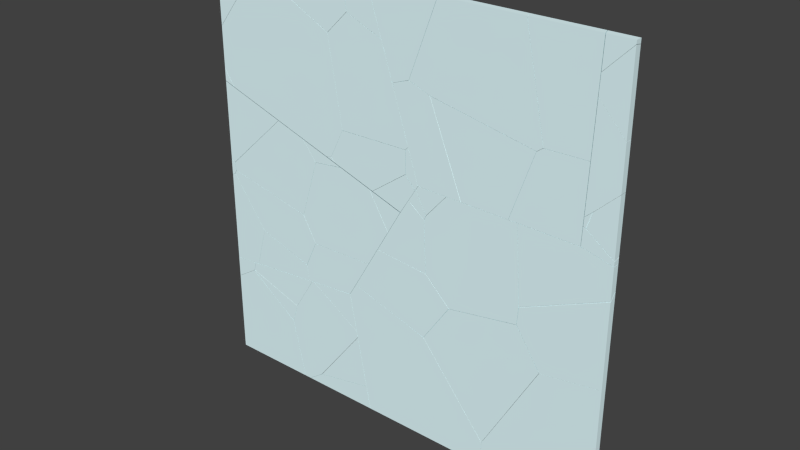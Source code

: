 # Source: glass_debris.blend  (saved by Blender 2.76.0; exported with 4.5.12 LTS)
import bpy
from mathutils import Matrix  # noqa: F401  (used for matrix-valued properties, if any)

bpy.ops.wm.read_factory_settings(use_empty=True)
scene = bpy.context.scene
scene.name = 'Scene'

# ---- collections
col_collection_2 = bpy.data.collections.new('Collection 2'); scene.collection.children.link(col_collection_2)

# ---- materials (node trees are filled in below, after node groups)
mat_glass = bpy.data.materials.new('Glass')
mat_glass.alpha_threshold = 0.0
mat_glass.use_transparent_shadow = False
mat_glass.diffuse_color = (0.7727, 0.9712, 1.0, 1.0)
mat_glass.roughness = 0.5

# ---- material node trees

# ---- world
world_world = bpy.data.worlds.new('World'); scene.world = world_world
world_world.color = (0.05088, 0.05088, 0.05088)
world_world.use_sun_shadow = False
world_world.sun_shadow_jitter_overblur = 0.0
world_world.cycles.sampling_method = 'MANUAL'
world_world.cycles.sample_map_resolution = 256

# ---- meshes
me_mesh_1074 = bpy.data.meshes.new('Mesh.1074')
me_mesh_1074.from_pydata([(-0.02327, 0.01, -0.06609), (0.04514, -0.01, -0.02053), (-0.1454, -0.01, -0.1397), (-0.1454, 0.01, -0.1424), (0.04636, 0.01, -0.0225), (0.0593, -0.01, -0.01166), (0.06677, 0.01, 0.01786), (0.06345, -0.01, -0.003455), (0.08355, 0.01, 0.07859), (0.06686, -0.01, 0.008895), (0.08681, 0.01, 0.09061), (0.08651, -0.01, 0.08134), (-0.1454, 0.01, 0.06915), (-0.1454, -0.01, 0.0599), (-0.02327, 0.01, -0.06609), (0.04636, 0.01, -0.0225), (0.06677, 0.01, 0.01786), (0.08355, 0.01, 0.07859), (0.08681, 0.01, 0.09061), (-0.1454, 0.01, 0.06915), (-0.1454, 0.01, -0.1424), (-0.1454, -0.01, 0.0599), (-0.1454, -0.01, -0.1397), (0.04514, -0.01, -0.02053), (0.0593, -0.01, -0.01166), (0.06345, -0.01, -0.003455), (0.06686, -0.01, 0.008895), (0.08651, -0.01, 0.08134)], [], [(14, 23, 22, 20), (15, 24, 23, 14), (16, 25, 24, 15), (25, 16, 17, 26), (26, 17, 18, 27), (18, 19, 21, 27), (3, 12, 10, 8, 6, 4, 0), (2, 13, 12, 3), (13, 2, 1, 5, 7, 9, 11)])
_k = set([(0, 3), (0, 4), (1, 2), (1, 5), (2, 3), (4, 6), (5, 7), (6, 8), (7, 9), (8, 10), (9, 11), (10, 12), (11, 13), (12, 13), (14, 15), (14, 20), (15, 16), (16, 17), (17, 18), (18, 19), (19, 21), (20, 22), (21, 27), (22, 23), (23, 24), (24, 25), (25, 26), (26, 27)])
me_mesh_1074.attributes.new('sharp_edge', 'BOOLEAN', 'EDGE').data.foreach_set('value', [ (min(e.vertices), max(e.vertices)) in _k for e in me_mesh_1074.edges])
me_mesh_1074.materials.append(mat_glass)
me_mesh_1074.use_remesh_preserve_volume = False
me_mesh_1074.use_remesh_preserve_attributes = False
me_mesh_1074.use_mirror_vertex_groups = False
me_mesh_1074.update()
me_mesh_1073 = bpy.data.meshes.new('Mesh.1073')
me_mesh_1073.from_pydata([(-0.4106, 0.01, -0.3027), (-0.383, -0.01, -0.2836), (0.0854, -0.01, 0.321), (0.08862, 0.01, 0.3417), (0.1894, 0.01, -0.1788), (0.1799, -0.01, -0.1674), (0.1026, -0.01, 0.2321), (0.1476, 0.01, 0.03756), (-0.383, -0.01, -0.2836), (0.0854, -0.01, 0.321), (0.08862, 0.01, 0.3417), (-0.4106, 0.01, -0.3027), (0.1894, 0.01, -0.1788), (0.1799, -0.01, -0.1674), (0.1026, -0.01, 0.2321), (0.1476, 0.01, 0.03756)], [], [(11, 12, 13, 8), (2, 14, 15, 10), (5, 6, 9, 1), (12, 15, 14, 13), (3, 7, 4, 0), (8, 2, 10, 11)])
_k = set([(0, 3), (0, 4), (1, 5), (1, 9), (2, 8), (2, 14), (3, 7), (4, 7), (5, 6), (6, 9), (8, 13), (10, 11), (10, 15), (11, 12), (12, 15), (13, 14)])
me_mesh_1073.attributes.new('sharp_edge', 'BOOLEAN', 'EDGE').data.foreach_set('value', [ (min(e.vertices), max(e.vertices)) in _k for e in me_mesh_1073.edges])
me_mesh_1073.materials.append(mat_glass)
me_mesh_1073.use_remesh_preserve_volume = False
me_mesh_1073.use_remesh_preserve_attributes = False
me_mesh_1073.use_mirror_vertex_groups = False
me_mesh_1073.update()
me_mesh_1072 = bpy.data.meshes.new('Mesh.1072')
me_mesh_1072.from_pydata([(0.4491, 0.0108, -0.2321), (0.4705, -0.009197, -0.3206), (0.5108, -0.009197, -0.5039), (0.5088, 0.0108, -0.5039), (0.3884, 0.0108, 0.04306), (0.3854, -0.009197, 0.06519), (-0.1363, 0.0108, 0.4186), (-0.1235, -0.009197, 0.4294), (-0.1446, 0.0108, 0.4136), (-0.1351, -0.009197, 0.4224), (-0.2565, 0.0108, 0.3434), (-0.2914, -0.009197, 0.3244), (-0.3284, 0.0108, 0.2982), (-0.3284, -0.009197, 0.3011), (-0.312, -0.009197, -0.5039), (-0.3284, -0.009197, -0.491), (-0.3284, 0.007151, -0.5039), (0.4705, -0.009197, -0.3206), (0.5108, -0.009197, -0.5039), (0.5088, 0.0108, -0.5039), (0.4491, 0.0108, -0.2321), (0.3854, -0.009197, 0.06519), (0.3884, 0.0108, 0.04306), (-0.1235, -0.009197, 0.4294), (-0.1363, 0.0108, 0.4186), (-0.1446, 0.0108, 0.4136), (-0.1351, -0.009197, 0.4224), (-0.2914, -0.009197, 0.3244), (-0.2565, 0.0108, 0.3434), (-0.3284, 0.0108, 0.2982), (-0.3284, -0.009197, 0.3011), (-0.312, -0.009197, -0.5039), (-0.3284, -0.009197, -0.491), (-0.3284, 0.007151, -0.5039)], [], [(20, 17, 18, 19), (22, 21, 17, 20), (29, 33, 15, 30), (3, 33, 29, 10, 25, 6, 4, 0), (23, 24, 8, 26), (26, 8, 28, 27), (27, 28, 12, 13), (31, 32, 16), (30, 15, 14, 2, 1, 5, 7, 9, 11), (24, 23, 21, 22), (2, 14, 33, 3)])
_k = set([(0, 3), (0, 4), (1, 2), (1, 5), (2, 3), (4, 6), (5, 7), (6, 25), (7, 9), (8, 24), (8, 28), (9, 11), (10, 25), (10, 29), (11, 30), (12, 13), (12, 28), (13, 27), (14, 15), (14, 33), (15, 33), (16, 31), (16, 32), (17, 18), (17, 21), (18, 19), (19, 20), (20, 22), (21, 23), (22, 24), (23, 26), (26, 27), (29, 30), (31, 32)])
me_mesh_1072.attributes.new('sharp_edge', 'BOOLEAN', 'EDGE').data.foreach_set('value', [ (min(e.vertices), max(e.vertices)) in _k for e in me_mesh_1072.edges])
me_mesh_1072.materials.append(mat_glass)
me_mesh_1072.use_remesh_preserve_volume = False
me_mesh_1072.use_remesh_preserve_attributes = False
me_mesh_1072.use_mirror_vertex_groups = False
me_mesh_1072.update()
me_mesh_1071 = bpy.data.meshes.new('Mesh.1071')
me_mesh_1071.from_pydata([(-0.3145, 0.009867, 0.115), (-0.007252, 0.01002, -0.0769), (-0.0977, -0.009981, -0.01968), (-0.3008, -0.009981, 0.1072), (0.22, 0.01002, -0.2185), (0.2115, -0.009981, -0.2124), (0.1471, 0.01002, 0.1575), (0.1417, -0.009981, 0.1479), (-0.0977, -0.009981, -0.01968), (-0.3008, -0.009981, 0.1072), (-0.007252, 0.01002, -0.0769), (0.22, 0.01002, -0.2185), (0.2115, -0.009981, -0.2124), (0.1471, 0.01002, 0.1575), (0.1417, -0.009981, 0.1479), (-0.3145, 0.009867, 0.115)], [], [(2, 10, 11, 12), (11, 13, 14, 12), (5, 7, 9, 8), (10, 2, 3, 15), (0, 6, 4, 1), (3, 14, 13, 15)])
_k = set([(0, 1), (0, 6), (1, 4), (2, 3), (2, 12), (3, 14), (4, 6), (5, 7), (5, 8), (7, 9), (8, 9), (10, 11), (10, 15), (11, 13), (12, 14), (13, 15)])
me_mesh_1071.attributes.new('sharp_edge', 'BOOLEAN', 'EDGE').data.foreach_set('value', [ (min(e.vertices), max(e.vertices)) in _k for e in me_mesh_1071.edges])
me_mesh_1071.materials.append(mat_glass)
me_mesh_1071.use_remesh_preserve_volume = False
me_mesh_1071.use_remesh_preserve_attributes = False
me_mesh_1071.use_mirror_vertex_groups = False
me_mesh_1071.update()
me_mesh_1070 = bpy.data.meshes.new('Mesh.1070')
me_mesh_1070.from_pydata([(0.4214, 0.009205, 0.1324), (0.4117, -0.009939, 0.1227), (0.2739, -0.009939, -0.0998), (0.3181, 0.01006, -0.03483), (0.201, -0.009939, -0.2171), (0.2159, 0.01006, -0.1995), (-0.3581, -0.009939, -0.03087), (-0.3546, 0.01006, -0.00942), (-0.3488, -0.009939, 0.003716), (-0.348, 0.01006, 0.0153), (-0.3351, -0.009939, 0.05375), (-0.335, 0.01006, 0.06301), (-0.00515, 0.01006, 0.09351), (0.2428, -0.009939, 0.1072), (0.2739, -0.009939, -0.0998), (0.201, -0.009939, -0.2171), (0.2159, 0.01006, -0.1995), (0.3181, 0.01006, -0.03483), (0.4214, 0.009205, 0.1324), (-0.3581, -0.009939, -0.03087), (0.2428, -0.009939, 0.1072), (0.4117, -0.009939, 0.1227), (-0.335, 0.01006, 0.06301), (-0.00515, 0.01006, 0.09351), (-0.3546, 0.01006, -0.00942), (-0.348, 0.01006, 0.0153), (-0.3351, -0.009939, 0.05375), (-0.3488, -0.009939, 0.003716)], [], [(17, 14, 15, 16), (18, 21, 14, 17), (23, 20, 21, 18), (27, 25, 24, 19), (25, 27, 26, 22), (26, 20, 23, 22), (1, 13, 10, 8, 6, 4, 2), (19, 24, 16, 15), (11, 12, 0, 3, 5, 7, 9)])
_k = set([(0, 3), (0, 12), (1, 2), (1, 13), (2, 4), (3, 5), (4, 6), (5, 7), (6, 8), (7, 9), (8, 10), (9, 11), (10, 13), (11, 12), (14, 15), (14, 21), (15, 19), (16, 17), (16, 24), (17, 18), (18, 23), (19, 27), (20, 21), (20, 26), (22, 23), (22, 25), (24, 25), (26, 27)])
me_mesh_1070.attributes.new('sharp_edge', 'BOOLEAN', 'EDGE').data.foreach_set('value', [ (min(e.vertices), max(e.vertices)) in _k for e in me_mesh_1070.edges])
me_mesh_1070.materials.append(mat_glass)
me_mesh_1070.use_remesh_preserve_volume = False
me_mesh_1070.use_remesh_preserve_attributes = False
me_mesh_1070.use_mirror_vertex_groups = False
me_mesh_1070.update()
me_mesh_1069 = bpy.data.meshes.new('Mesh.1069')
me_mesh_1069.from_pydata([(0.0375, -0.009855, -0.452), (0.00994, 0.01014, -0.4712), (0.1981, 0.01014, -0.2288), (0.3011, -0.009855, -0.1124), (-0.1034, 0.01014, -0.5523), (-0.117, -0.009855, -0.5626), (0.5125, 0.01014, 0.177), (0.5093, -0.009855, 0.1562), (-0.1178, 0.01014, -0.5626), (-0.1311, 0.01014, 0.3778), (-0.1042, -0.009855, 0.4272), (-0.03711, -0.009855, 0.5349), (-0.02898, 0.006086, 0.5429), (-0.2346, 0.01014, 0.2111), (-0.2493, -0.009855, 0.1935), (-0.01795, -0.009855, 0.5366), (0.3158, -0.009855, 0.3287), (0.2185, 0.01014, 0.3885), (-0.2456, 0.01014, 0.1751), (-0.2647, -0.009855, 0.143), (0.4979, -0.009855, 0.215), (0.5063, 0.01014, 0.2089), (-0.3016, 0.01014, -0.01504), (-0.3047, -0.009855, 0.007262), (-0.2332, 0.01014, -0.3264), (-0.2558, -0.009855, -0.2151), (-0.181, 0.01014, -0.5626), (-0.179, -0.009855, -0.5626), (0.00994, 0.01014, -0.4712), (0.1981, 0.01014, -0.2288), (0.3011, -0.009855, -0.1124), (0.0375, -0.009855, -0.452), (-0.1034, 0.01014, -0.5523), (-0.117, -0.009855, -0.5626), (0.5125, 0.01014, 0.177), (0.5093, -0.009855, 0.1562), (-0.1178, 0.01014, -0.5626), (-0.1042, -0.009855, 0.4272), (-0.03711, -0.009855, 0.5349), (-0.1311, 0.01014, 0.3778), (-0.2346, 0.01014, 0.2111), (-0.2493, -0.009855, 0.1935), (-0.2456, 0.01014, 0.1751), (0.3158, -0.009855, 0.3287), (0.4979, -0.009855, 0.215), (0.5063, 0.01014, 0.2089), (0.2185, 0.01014, 0.3885), (-0.3016, 0.01014, -0.01504), (-0.2558, -0.009855, -0.2151), (-0.3047, -0.009855, 0.007262), (-0.2332, 0.01014, -0.3264), (-0.181, 0.01014, -0.5626), (-0.179, -0.009855, -0.5626), (-0.01795, -0.009855, 0.5366), (-0.2647, -0.009855, 0.143), (-0.02898, 0.006086, 0.5429)], [], [(31, 28, 29, 30), (30, 29, 34, 35), (37, 39, 40, 41), (42, 54, 41, 40), (46, 43, 44, 45), (47, 49, 54, 42), (50, 48, 49, 47), (48, 50, 51, 52), (44, 35, 34, 45), (27, 33, 0, 3, 7, 20, 16, 15, 38, 10, 14, 19, 23, 25), (11, 53, 55), (5, 32, 28, 31), (32, 5, 36), (39, 37, 11, 55), (55, 53, 43, 46), (8, 26, 24, 22, 18, 13, 9, 12, 17, 21, 6, 2, 1, 4), (33, 27, 26, 8)])
_k = set([(0, 3), (0, 33), (1, 2), (1, 4), (2, 6), (3, 7), (4, 8), (5, 31), (5, 36), (6, 21), (7, 20), (8, 33), (9, 12), (9, 13), (10, 14), (10, 38), (11, 37), (11, 53), (12, 17), (13, 18), (14, 19), (15, 16), (15, 38), (16, 20), (17, 21), (18, 22), (19, 23), (22, 24), (23, 25), (24, 26), (25, 27), (26, 27), (28, 29), (28, 32), (29, 34), (30, 31), (30, 35), (32, 36), (34, 45), (35, 44), (37, 41), (39, 40), (39, 55), (40, 42), (41, 54), (42, 47), (43, 44), (43, 53), (45, 46), (46, 55), (47, 50), (48, 49), (48, 52), (49, 54), (50, 51), (51, 52)])
me_mesh_1069.attributes.new('sharp_edge', 'BOOLEAN', 'EDGE').data.foreach_set('value', [ (min(e.vertices), max(e.vertices)) in _k for e in me_mesh_1069.edges])
me_mesh_1069.materials.append(mat_glass)
me_mesh_1069.use_remesh_preserve_volume = False
me_mesh_1069.use_remesh_preserve_attributes = False
me_mesh_1069.use_mirror_vertex_groups = False
me_mesh_1069.update()
me_mesh_1068 = bpy.data.meshes.new('Mesh.1068')
me_mesh_1068.from_pydata([(0.157, -0.01061, 0.1004), (0.02934, 0.009393, 0.0606), (-0.2205, 0.009393, 0.008928), (-0.1931, -0.01061, 0.02798), (0.3735, -0.01061, 0.1448), (0.3831, 0.009393, 0.1332), (-0.3341, 0.009393, -0.07217), (-0.3456, -0.003318, -0.08073), (-0.3453, -0.01061, -0.08073), (-0.346, 0.009393, -0.08073), (0.4172, -0.01061, -0.08073), (0.4245, 0.009393, -0.08073), (0.02934, 0.009393, 0.0606), (-0.2205, 0.009393, 0.008928), (0.157, -0.01061, 0.1004), (0.3735, -0.01061, 0.1448), (0.3831, 0.009393, 0.1332), (-0.3341, 0.009393, -0.07217), (-0.3456, -0.003318, -0.08073), (-0.3453, -0.01061, -0.08073), (-0.1931, -0.01061, 0.02798), (-0.346, 0.009393, -0.08073), (0.4172, -0.01061, -0.08073), (0.4245, 0.009393, -0.08073)], [], [(14, 12, 13, 20), (12, 14, 15, 16), (20, 13, 17, 18, 19), (18, 17, 21), (15, 22, 23, 16), (8, 10, 4, 0, 3), (10, 8, 7, 9, 11), (11, 9, 6, 2, 1, 5)])
_k = set([(0, 3), (0, 4), (1, 2), (1, 5), (2, 6), (3, 8), (4, 10), (5, 11), (6, 9), (7, 8), (7, 9), (10, 11), (12, 13), (12, 16), (13, 17), (14, 15), (14, 20), (15, 22), (16, 23), (17, 21), (18, 19), (18, 21), (19, 20), (22, 23)])
me_mesh_1068.attributes.new('sharp_edge', 'BOOLEAN', 'EDGE').data.foreach_set('value', [ (min(e.vertices), max(e.vertices)) in _k for e in me_mesh_1068.edges])
me_mesh_1068.materials.append(mat_glass)
me_mesh_1068.use_remesh_preserve_volume = False
me_mesh_1068.use_remesh_preserve_attributes = False
me_mesh_1068.use_mirror_vertex_groups = False
me_mesh_1068.update()
me_mesh_1067 = bpy.data.meshes.new('Mesh.1067')
me_mesh_1067.from_pydata([(0.2659, 0.01, -0.05543), (0.247, -0.01, -0.08687), (0.2069, -0.01, -0.2213), (0.2098, 0.01, -0.2433), (0.276, 0.01, -0.02119), (0.2611, -0.01, -0.03889), (-0.02945, -0.01, -0.05279), (-0.1205, 0.01, -0.00778), (0.1664, 0.01, 0.01573), (0.1075, -0.01, 0.01285), (-0.1677, -0.01, 0.04664), (-0.219, 0.01, 0.06304), (-0.2999, -0.01, 0.1421), (-0.3131, 0.01, 0.131), (-0.2937, 0.01, 0.1688), (-0.2971, -0.01, 0.1474), (0.247, -0.01, -0.08687), (0.2069, -0.01, -0.2213), (0.2098, 0.01, -0.2433), (0.2659, 0.01, -0.05543), (-0.1205, 0.01, -0.00778), (-0.02945, -0.01, -0.05279), (0.276, 0.01, -0.02119), (0.1664, 0.01, 0.01573), (0.1075, -0.01, 0.01285), (0.2611, -0.01, -0.03889), (-0.219, 0.01, 0.06304), (-0.1677, -0.01, 0.04664), (-0.2999, -0.01, 0.1421), (-0.3131, 0.01, 0.131), (-0.2937, 0.01, 0.1688), (-0.2971, -0.01, 0.1474)], [], [(19, 16, 17, 18), (16, 19, 22, 25), (21, 20, 18, 17), (25, 22, 23, 24), (27, 26, 20, 21), (28, 29, 26, 27), (31, 30, 29, 28), (7, 11, 13, 14, 8, 4, 0, 3), (1, 5, 9, 15, 12, 10, 6, 2), (30, 31, 24, 23)])
_k = set([(0, 3), (0, 4), (1, 2), (1, 5), (2, 6), (3, 7), (4, 8), (5, 9), (6, 10), (7, 11), (8, 14), (9, 15), (10, 12), (11, 13), (12, 15), (13, 14), (16, 17), (16, 25), (17, 21), (18, 19), (18, 20), (19, 22), (20, 26), (21, 27), (22, 23), (23, 30), (24, 25), (24, 31), (26, 29), (27, 28), (28, 31), (29, 30)])
me_mesh_1067.attributes.new('sharp_edge', 'BOOLEAN', 'EDGE').data.foreach_set('value', [ (min(e.vertices), max(e.vertices)) in _k for e in me_mesh_1067.edges])
me_mesh_1067.materials.append(mat_glass)
me_mesh_1067.use_remesh_preserve_volume = False
me_mesh_1067.use_remesh_preserve_attributes = False
me_mesh_1067.use_mirror_vertex_groups = False
me_mesh_1067.update()
me_mesh_1066 = bpy.data.meshes.new('Mesh.1066')
me_mesh_1066.from_pydata([(-0.003275, -0.003276, 0.007756), (0.009825, -0.003276, -0.002585), (-0.003275, 0.009828, -0.002585), (-0.003275, -0.003276, -0.002585), (-0.003275, 0.009828, -0.002585), (-0.003275, -0.003276, 0.007756), (0.009825, -0.003276, -0.002585)], [], [(5, 6, 4), (2, 3, 0), (1, 3, 2), (0, 3, 1)])
_k = set([(0, 1), (0, 2), (1, 2), (4, 5), (4, 6), (5, 6)])
me_mesh_1066.attributes.new('sharp_edge', 'BOOLEAN', 'EDGE').data.foreach_set('value', [ (min(e.vertices), max(e.vertices)) in _k for e in me_mesh_1066.edges])
me_mesh_1066.materials.append(mat_glass)
me_mesh_1066.use_remesh_preserve_volume = False
me_mesh_1066.use_remesh_preserve_attributes = False
me_mesh_1066.use_mirror_vertex_groups = False
me_mesh_1066.update()
me_mesh_1065 = bpy.data.meshes.new('Mesh.1065')
me_mesh_1065.from_pydata([(-0.05488, 0.01, 0.1409), (-0.03811, -0.01, 0.1547), (-0.0114, -0.01, 0.1819), (-0.00852, 0.01, 0.1881), (-0.05456, 0.01, 0.04382), (-0.03766, -0.01, 0.0191), (-0.05381, 0.01, -0.06493), (-0.03712, -0.01, -0.05875), (0.05246, 0.01, -0.1867), (0.06089, -0.01, -0.1711), (0.0932, 0.01, -0.1217), (0.0895, -0.01, -0.1254), (-0.03811, -0.01, 0.1547), (-0.0114, -0.01, 0.1819), (-0.00852, 0.01, 0.1881), (-0.05488, 0.01, 0.1409), (-0.05456, 0.01, 0.04382), (-0.03766, -0.01, 0.0191), (-0.03712, -0.01, -0.05875), (-0.05381, 0.01, -0.06493), (0.05246, 0.01, -0.1867), (0.06089, -0.01, -0.1711), (0.0932, 0.01, -0.1217), (0.0895, -0.01, -0.1254)], [], [(15, 12, 13, 14), (12, 15, 16, 17), (19, 18, 17, 16), (18, 19, 20, 21), (20, 22, 23, 21), (3, 10, 8, 6, 4, 0), (13, 23, 22, 14), (9, 11, 2, 1, 5, 7)])
_k = set([(0, 3), (0, 4), (1, 2), (1, 5), (2, 11), (3, 10), (4, 6), (5, 7), (6, 8), (7, 9), (8, 10), (9, 11), (12, 13), (12, 17), (13, 23), (14, 15), (14, 22), (15, 16), (16, 19), (17, 18), (18, 21), (19, 20), (20, 22), (21, 23)])
me_mesh_1065.attributes.new('sharp_edge', 'BOOLEAN', 'EDGE').data.foreach_set('value', [ (min(e.vertices), max(e.vertices)) in _k for e in me_mesh_1065.edges])
me_mesh_1065.materials.append(mat_glass)
me_mesh_1065.use_remesh_preserve_volume = False
me_mesh_1065.use_remesh_preserve_attributes = False
me_mesh_1065.use_mirror_vertex_groups = False
me_mesh_1065.update()
me_mesh_1064 = bpy.data.meshes.new('Mesh.1064')
me_mesh_1064.from_pydata([(0.1161, 0.01, 0.1109), (0.1566, -0.01, 0.09052), (0.1733, -0.01, 0.07154), (0.1646, 0.01, 0.05558), (0.05784, 0.01, 0.1769), (0.07476, -0.01, 0.1833), (-0.1919, 0.01, -0.002531), (-0.1034, -0.01, 0.05521), (-0.3274, 0.01, -0.1002), (-0.2779, -0.01, -0.07047), (0.02161, -0.01, -0.1692), (-0.000993, 0.01, -0.2078), (0.04736, 0.01, -0.1315), (0.08934, -0.01, -0.06231), (0.1566, -0.01, 0.09052), (0.1733, -0.01, 0.07154), (0.1646, 0.01, 0.05558), (0.1161, 0.01, 0.1109), (0.07476, -0.01, 0.1833), (0.05784, 0.01, 0.1769), (-0.1919, 0.01, -0.002531), (-0.1034, -0.01, 0.05521), (-0.3274, 0.01, -0.1002), (-0.2779, -0.01, -0.07047), (-0.000993, 0.01, -0.2078), (0.04736, 0.01, -0.1315), (0.08934, -0.01, -0.06231), (0.02161, -0.01, -0.1692)], [], [(17, 14, 15, 16), (19, 18, 14, 17), (18, 19, 20, 21), (21, 20, 22, 23), (27, 24, 25, 26), (9, 10, 13, 2, 1, 5, 7), (22, 24, 27, 23), (3, 12, 11, 8, 6, 4, 0), (15, 26, 25, 16)])
_k = set([(0, 3), (0, 4), (1, 2), (1, 5), (2, 13), (3, 12), (4, 6), (5, 7), (6, 8), (7, 9), (8, 11), (9, 10), (10, 13), (11, 12), (14, 15), (14, 18), (15, 26), (16, 17), (16, 25), (17, 19), (18, 21), (19, 20), (20, 22), (21, 23), (22, 24), (23, 27), (24, 25), (26, 27)])
me_mesh_1064.attributes.new('sharp_edge', 'BOOLEAN', 'EDGE').data.foreach_set('value', [ (min(e.vertices), max(e.vertices)) in _k for e in me_mesh_1064.edges])
me_mesh_1064.materials.append(mat_glass)
me_mesh_1064.use_remesh_preserve_volume = False
me_mesh_1064.use_remesh_preserve_attributes = False
me_mesh_1064.use_mirror_vertex_groups = False
me_mesh_1064.update()
me_mesh_1063 = bpy.data.meshes.new('Mesh.1063')
me_mesh_1063.from_pydata([(0.111, 0.01, 0.0446), (0.09441, -0.01, 0.005711), (0.06644, -0.01, -0.0444), (0.0718, 0.01, -0.02569), (0.1367, 0.01, 0.09074), (0.1416, -0.01, 0.09074), (0.01207, -0.01, -0.06606), (-0.004469, 0.01, -0.05608), (-0.09723, -0.01, -0.1093), (-0.08232, 0.01, -0.08684), (-0.1091, -0.01, -0.038), (-0.09894, 0.01, 0.01307), (-0.1303, -0.01, 0.09074), (-0.1117, 0.01, 0.09074), (0.09441, -0.01, 0.005711), (0.06644, -0.01, -0.0444), (0.1416, -0.01, 0.09074), (0.01207, -0.01, -0.06606), (-0.09723, -0.01, -0.1093), (-0.1091, -0.01, -0.038), (-0.1303, -0.01, 0.09074), (-0.1117, 0.01, 0.09074), (0.1367, 0.01, 0.09074), (0.111, 0.01, 0.0446), (0.0718, 0.01, -0.02569), (-0.004469, 0.01, -0.05608), (-0.08232, 0.01, -0.08684), (-0.09894, 0.01, 0.01307)], [], [(23, 14, 15, 24), (14, 23, 4, 16), (24, 15, 17, 25), (25, 17, 18, 26), (26, 18, 19, 27), (27, 19, 20, 13), (5, 12, 10, 8, 6, 2, 1), (22, 21, 12, 5), (21, 22, 0, 3, 7, 9, 11)])
_k = set([(0, 3), (0, 22), (1, 2), (1, 5), (2, 6), (3, 7), (4, 16), (4, 23), (5, 22), (6, 8), (7, 9), (8, 10), (9, 11), (10, 12), (11, 21), (12, 21), (13, 20), (13, 27), (14, 15), (14, 16), (15, 17), (17, 18), (18, 19), (19, 20), (23, 24), (24, 25), (25, 26), (26, 27)])
me_mesh_1063.attributes.new('sharp_edge', 'BOOLEAN', 'EDGE').data.foreach_set('value', [ (min(e.vertices), max(e.vertices)) in _k for e in me_mesh_1063.edges])
me_mesh_1063.materials.append(mat_glass)
me_mesh_1063.use_remesh_preserve_volume = False
me_mesh_1063.use_remesh_preserve_attributes = False
me_mesh_1063.use_mirror_vertex_groups = False
me_mesh_1063.update()
me_mesh_1062 = bpy.data.meshes.new('Mesh.1062')
me_mesh_1062.from_pydata([(-0.1603, 0.01091, 0.09539), (-0.138, -0.009091, 0.03582), (-0.1579, -0.009091, 0.1933), (-0.1727, 0.01091, 0.1933), (-0.137, 0.01091, -0.08709), (-0.1213, -0.009091, -0.09455), (0.2394, 0.01091, -0.2428), (0.2267, -0.009091, -0.2385), (0.234, -0.009091, -0.2415), (0.09608, 0.01091, 0.1933), (0.09109, -0.009091, 0.1933), (-0.138, -0.009091, 0.03582), (-0.1579, -0.009091, 0.1933), (-0.1727, 0.01091, 0.1933), (-0.1603, 0.01091, 0.09539), (-0.1213, -0.009091, -0.09455), (-0.137, 0.01091, -0.08709), (0.2394, 0.01091, -0.2428), (0.2267, -0.009091, -0.2385), (0.234, -0.009091, -0.2415), (0.09608, 0.01091, 0.1933), (0.09109, -0.009091, 0.1933)], [], [(14, 11, 12, 13), (16, 15, 11, 14), (3, 20, 17, 4, 0), (2, 21, 20, 3), (21, 2, 1, 5, 18, 19), (15, 16, 6, 8, 7), (6, 9, 10, 8)])
_k = set([(0, 3), (0, 4), (1, 2), (1, 5), (2, 3), (4, 17), (5, 18), (6, 9), (6, 16), (7, 8), (7, 15), (8, 10), (9, 10), (11, 12), (11, 15), (12, 13), (13, 14), (14, 16), (17, 20), (18, 19), (19, 21), (20, 21)])
me_mesh_1062.attributes.new('sharp_edge', 'BOOLEAN', 'EDGE').data.foreach_set('value', [ (min(e.vertices), max(e.vertices)) in _k for e in me_mesh_1062.edges])
me_mesh_1062.materials.append(mat_glass)
me_mesh_1062.use_remesh_preserve_volume = False
me_mesh_1062.use_remesh_preserve_attributes = False
me_mesh_1062.use_mirror_vertex_groups = False
me_mesh_1062.update()
me_mesh_1061 = bpy.data.meshes.new('Mesh.1061')
me_mesh_1061.from_pydata([(-0.2546, 0.009465, -0.5687), (-0.2596, -0.01053, -0.5553), (-0.3253, -0.01053, -0.1674), (-0.3466, 0.009465, -0.02622), (-0.3961, -0.01053, 0.2516), (-0.3972, 0.009465, 0.2734), (0.399, 0.009465, -0.5581), (0.4158, -0.01053, -0.5445), (-0.2513, -0.01053, 0.3931), (-0.2936, 0.009465, 0.3745), (0.447, 0.009465, -0.5096), (0.4441, -0.01053, -0.5159), (-0.1845, -0.01053, 0.4583), (-0.2002, 0.009465, 0.4657), (0.1725, -0.01053, 0.3109), (0.1754, 0.0001561, 0.3102), (0.11, 0.009465, 0.3376), (0.1779, 0.009465, 0.3096), (0.2413, 0.009465, 0.1167), (0.3259, -0.01053, -0.1558), (-0.2596, -0.01053, -0.5553), (-0.3253, -0.01053, -0.1674), (-0.3466, 0.009465, -0.02622), (-0.2546, 0.009465, -0.5687), (-0.3972, 0.009465, 0.2734), (-0.3961, -0.01053, 0.2516), (0.399, 0.009465, -0.5581), (0.4158, -0.01053, -0.5445), (-0.2936, 0.009465, 0.3745), (-0.2513, -0.01053, 0.3931), (0.447, 0.009465, -0.5096), (0.4441, -0.01053, -0.5159), (-0.2002, 0.009465, 0.4657), (-0.1845, -0.01053, 0.4583), (0.1779, 0.009465, 0.3096), (0.11, 0.009465, 0.3376), (0.2413, 0.009465, 0.1167), (0.3259, -0.01053, -0.1558), (0.1725, -0.01053, 0.3109)], [], [(23, 20, 21, 22), (25, 24, 22, 21), (29, 28, 24, 25), (27, 6, 30, 31), (33, 32, 28, 29), (32, 33, 38, 15, 35), (35, 15, 34), (30, 36, 37, 31), (17, 18, 10, 26, 0, 3, 5, 9, 13, 16), (37, 36, 34, 15, 38), (11, 19, 14, 12, 8, 4, 2, 1, 7), (23, 6, 27, 20)])
_k = set([(0, 3), (0, 26), (1, 2), (1, 7), (2, 4), (3, 5), (4, 8), (5, 9), (6, 23), (6, 30), (7, 11), (8, 12), (9, 13), (10, 18), (10, 26), (11, 19), (12, 14), (13, 16), (14, 19), (16, 17), (17, 18), (20, 21), (20, 27), (21, 25), (22, 23), (22, 24), (24, 28), (25, 29), (27, 31), (28, 32), (29, 33), (30, 36), (31, 37), (32, 35), (33, 38), (34, 35), (34, 36), (37, 38)])
me_mesh_1061.attributes.new('sharp_edge', 'BOOLEAN', 'EDGE').data.foreach_set('value', [ (min(e.vertices), max(e.vertices)) in _k for e in me_mesh_1061.edges])
me_mesh_1061.materials.append(mat_glass)
me_mesh_1061.use_remesh_preserve_volume = False
me_mesh_1061.use_remesh_preserve_attributes = False
me_mesh_1061.use_mirror_vertex_groups = False
me_mesh_1061.update()
me_mesh_1060 = bpy.data.meshes.new('Mesh.1060')
me_mesh_1060.from_pydata([(-0.002094, -0.01, 0.03246), (0.01146, 0.01, 0.03678), (-0.1346, 0.01, 0.003287), (-0.05011, -0.01, 0.02145), (0.03897, -0.01, -0.007912), (0.1364, 0.01, -0.08606), (-0.05011, -0.01, 0.02145), (-0.002094, -0.01, 0.03246), (0.03897, -0.01, -0.007912), (0.1364, 0.01, -0.08606), (0.01146, 0.01, 0.03678), (-0.1346, 0.01, 0.003287)], [], [(7, 10, 11, 6), (10, 7, 8, 9), (3, 4, 0), (11, 9, 8, 6), (5, 2, 1)])
_k = set([(0, 3), (0, 4), (1, 2), (1, 5), (2, 5), (3, 4), (6, 7), (6, 8), (7, 8), (9, 10), (9, 11), (10, 11)])
me_mesh_1060.attributes.new('sharp_edge', 'BOOLEAN', 'EDGE').data.foreach_set('value', [ (min(e.vertices), max(e.vertices)) in _k for e in me_mesh_1060.edges])
me_mesh_1060.materials.append(mat_glass)
me_mesh_1060.use_remesh_preserve_volume = False
me_mesh_1060.use_remesh_preserve_attributes = False
me_mesh_1060.use_mirror_vertex_groups = False
me_mesh_1060.update()
me_mesh_1059 = bpy.data.meshes.new('Mesh.1059')
me_mesh_1059.from_pydata([(-0.2783, 0.01, 0.1764), (-0.2832, -0.01, 0.1897), (-0.034, -0.01, 0.1941), (0.0701, 0.01, 0.1825), (-0.3398, 0.01, 0.05058), (-0.3272, -0.01, 0.09972), (0.3915, -0.01, 0.2011), (0.3747, 0.01, 0.1875), (-0.4046, 0.01, -0.08267), (-0.4181, -0.01, -0.08701), (0.3925, -0.01, 0.0664), (0.3754, 0.01, 0.09109), (-0.2774, 0.01, -0.2085), (-0.374, -0.01, -0.1306), (0.3928, -0.01, -0.01102), (0.3759, 0.01, -0.01723), (0.2128, -0.01, -0.1408), (0.1241, 0.01, -0.1987), (0.0382, -0.01, -0.2664), (-0.01129, 0.01, -0.2962), (-0.2832, -0.01, 0.1897), (-0.034, -0.01, 0.1941), (0.0701, 0.01, 0.1825), (-0.2783, 0.01, 0.1764), (-0.3398, 0.01, 0.05058), (-0.3272, -0.01, 0.09972), (0.3915, -0.01, 0.2011), (0.3747, 0.01, 0.1875), (-0.4046, 0.01, -0.08267), (-0.4181, -0.01, -0.08701), (0.3925, -0.01, 0.0664), (0.3754, 0.01, 0.09109), (-0.2774, 0.01, -0.2085), (-0.374, -0.01, -0.1306), (0.3759, 0.01, -0.01723), (0.3928, -0.01, -0.01102), (0.2128, -0.01, -0.1408), (-0.01129, 0.01, -0.2962), (0.1241, 0.01, -0.1987), (0.0382, -0.01, -0.2664)], [], [(23, 20, 21, 22), (20, 23, 24, 25), (22, 21, 26, 27), (25, 24, 28, 29), (27, 26, 30, 31), (29, 28, 32, 33), (31, 30, 35, 34), (34, 35, 36, 38), (38, 36, 39, 37), (13, 18, 16, 14, 10, 6, 2, 1, 5, 9), (32, 37, 39, 33), (19, 12, 8, 4, 0, 3, 7, 11, 15, 17)])
_k = set([(0, 3), (0, 4), (1, 2), (1, 5), (2, 6), (3, 7), (4, 8), (5, 9), (6, 10), (7, 11), (8, 12), (9, 13), (10, 14), (11, 15), (12, 19), (13, 18), (14, 16), (15, 17), (16, 18), (17, 19), (20, 21), (20, 25), (21, 26), (22, 23), (22, 27), (23, 24), (24, 28), (25, 29), (26, 30), (27, 31), (28, 32), (29, 33), (30, 35), (31, 34), (32, 37), (33, 39), (34, 38), (35, 36), (36, 39), (37, 38)])
me_mesh_1059.attributes.new('sharp_edge', 'BOOLEAN', 'EDGE').data.foreach_set('value', [ (min(e.vertices), max(e.vertices)) in _k for e in me_mesh_1059.edges])
me_mesh_1059.materials.append(mat_glass)
me_mesh_1059.use_remesh_preserve_volume = False
me_mesh_1059.use_remesh_preserve_attributes = False
me_mesh_1059.use_mirror_vertex_groups = False
me_mesh_1059.update()
me_mesh_1058 = bpy.data.meshes.new('Mesh.1058')
me_mesh_1058.from_pydata([(0.3525, -0.01059, 0.1217), (0.3444, 0.009412, 0.06996), (0.3272, 0.009412, 0.2019), (0.342, -0.01059, 0.2019), (0.3792, -0.01059, -0.08582), (0.3635, 0.009412, -0.07845), (0.2338, -0.01059, -0.228), (0.2595, 0.009412, -0.1801), (0.1676, -0.01059, -0.2926), (0.1666, 0.009412, -0.2708), (-0.2599, -0.01059, -0.07865), (-0.1385, 0.009412, -0.1181), (-0.5495, -0.01059, 0.06647), (-0.5441, 0.009412, 0.08514), (-0.4904, 0.009412, 0.1819), (-0.4743, -0.01059, 0.2019), (-0.4793, 0.009412, 0.2019), (0.1676, -0.01059, -0.2926), (-0.2599, -0.01059, -0.07865), (-0.5495, -0.01059, 0.06647), (-0.5441, 0.009412, 0.08514), (-0.1385, 0.009412, -0.1181), (-0.4743, -0.01059, 0.2019), (-0.4793, 0.009412, 0.2019), (-0.4904, 0.009412, 0.1819), (0.2338, -0.01059, -0.228), (0.3792, -0.01059, -0.08582), (0.3525, -0.01059, 0.1217), (0.342, -0.01059, 0.2019), (0.3272, 0.009412, 0.2019), (0.3444, 0.009412, 0.06996), (0.3635, 0.009412, -0.07845), (0.2595, 0.009412, -0.1801), (0.1666, 0.009412, -0.2708)], [], [(27, 30, 2, 28), (26, 31, 30, 27), (31, 26, 25, 32), (32, 25, 17, 33), (18, 21, 33, 17), (21, 18, 19, 20), (3, 22, 12, 10, 8, 6, 4, 0), (23, 29, 1, 5, 7, 9, 11, 13, 24), (15, 14, 20, 19), (14, 15, 16), (29, 23, 22, 3)])
_k = set([(0, 3), (0, 4), (1, 5), (1, 29), (2, 28), (2, 30), (3, 29), (4, 6), (5, 7), (6, 8), (7, 9), (8, 10), (9, 11), (10, 12), (11, 13), (12, 22), (13, 24), (14, 16), (14, 20), (15, 16), (15, 19), (17, 18), (17, 25), (18, 19), (20, 21), (21, 33), (22, 23), (23, 24), (25, 26), (26, 27), (27, 28), (30, 31), (31, 32), (32, 33)])
me_mesh_1058.attributes.new('sharp_edge', 'BOOLEAN', 'EDGE').data.foreach_set('value', [ (min(e.vertices), max(e.vertices)) in _k for e in me_mesh_1058.edges])
me_mesh_1058.materials.append(mat_glass)
me_mesh_1058.use_remesh_preserve_volume = False
me_mesh_1058.use_remesh_preserve_attributes = False
me_mesh_1058.use_mirror_vertex_groups = False
me_mesh_1058.update()
me_mesh_1057 = bpy.data.meshes.new('Mesh.1057')
me_mesh_1057.from_pydata([(0.5711, 0.01, 0.04534), (0.5924, -0.01, -0.09545), (0.6582, -0.01, -0.4839), (0.663, 0.01, -0.497), (0.5202, 0.01, 0.3449), (0.5213, -0.01, 0.3231), (0.6144, -0.01, -0.5742), (0.6018, 0.01, -0.6232), (0.1138, 0.01, 0.5489), (0.2311, -0.01, 0.4687), (0.5229, -0.01, -0.7611), (0.5364, 0.01, -0.7568), (-0.1916, 0.01, 0.7021), (-0.1972, -0.01, 0.6834), (0.471, -0.01, -0.7731), (0.3866, 0.01, -0.7913), (-0.2695, 0.01, 0.6708), (-0.3064, -0.01, 0.6396), (-0.3471, 0.01, 0.6395), (-0.3619, -0.01, 0.6172), (-0.5116, 0.01, 0.4322), (-0.5922, -0.01, 0.3269), (-0.7446, 0.01, 0.1383), (-0.7446, -0.01, 0.1348), (-0.6019, 0.01, -0.4655), (-0.6465, -0.01, -0.4047), (-0.7446, -0.01, -0.2496), (-0.7446, 0.01, -0.2398), (0.5924, -0.01, -0.09545), (0.6582, -0.01, -0.4839), (0.663, 0.01, -0.497), (0.5711, 0.01, 0.04534), (0.5213, -0.01, 0.3231), (0.5202, 0.01, 0.3449), (0.6018, 0.01, -0.6232), (0.6144, -0.01, -0.5742), (0.2311, -0.01, 0.4687), (0.1138, 0.01, 0.5489), (0.5364, 0.01, -0.7568), (0.5229, -0.01, -0.7611), (-0.1972, -0.01, 0.6834), (-0.1916, 0.01, 0.7021), (0.471, -0.01, -0.7731), (0.3866, 0.01, -0.7913), (-0.3064, -0.01, 0.6396), (-0.2695, 0.01, 0.6708), (-0.3619, -0.01, 0.6172), (-0.3471, 0.01, 0.6395), (-0.5922, -0.01, 0.3269), (-0.5116, 0.01, 0.4322), (-0.7446, 0.01, 0.1383), (-0.7446, -0.01, 0.1348), (-0.6465, -0.01, -0.4047), (-0.7446, -0.01, -0.2496), (-0.7446, 0.01, -0.2398), (-0.6019, 0.01, -0.4655)], [], [(31, 28, 29, 30), (33, 32, 28, 31), (35, 34, 30, 29), (37, 36, 32, 33), (39, 38, 34, 35), (41, 40, 36, 37), (38, 39, 42, 43), (45, 44, 40, 41), (47, 46, 44, 45), (49, 48, 46, 47), (48, 49, 50, 51), (55, 52, 53, 54), (26, 23, 22, 27), (23, 26, 25, 14, 10, 6, 2, 1, 5, 9, 13, 17, 19, 21), (15, 24, 27, 22, 20, 18, 16, 12, 8, 4, 0, 3, 7, 11), (55, 43, 42, 52)])
_k = set([(0, 3), (0, 4), (1, 2), (1, 5), (2, 6), (3, 7), (4, 8), (5, 9), (6, 10), (7, 11), (8, 12), (9, 13), (10, 14), (11, 15), (12, 16), (13, 17), (14, 25), (15, 24), (16, 18), (17, 19), (18, 20), (19, 21), (20, 22), (21, 23), (22, 23), (24, 27), (25, 26), (26, 27), (28, 29), (28, 32), (29, 35), (30, 31), (30, 34), (31, 33), (32, 36), (33, 37), (34, 38), (35, 39), (36, 40), (37, 41), (38, 43), (39, 42), (40, 44), (41, 45), (42, 52), (43, 55), (44, 46), (45, 47), (46, 48), (47, 49), (48, 51), (49, 50), (50, 51), (52, 53), (53, 54), (54, 55)])
me_mesh_1057.attributes.new('sharp_edge', 'BOOLEAN', 'EDGE').data.foreach_set('value', [ (min(e.vertices), max(e.vertices)) in _k for e in me_mesh_1057.edges])
me_mesh_1057.materials.append(mat_glass)
me_mesh_1057.use_remesh_preserve_volume = False
me_mesh_1057.use_remesh_preserve_attributes = False
me_mesh_1057.use_mirror_vertex_groups = False
me_mesh_1057.update()
me_mesh_1056 = bpy.data.meshes.new('Mesh.1056')
me_mesh_1056.from_pydata([(-0.03919, 0.01, 0.116), (-0.03919, -0.01, 0.1063), (0.05614, -0.01, -0.0446), (0.1006, 0.01, -0.1053), (-0.03919, 0.01, -0.05922), (-0.03919, -0.01, -0.01317), (-0.03919, 0.01, -0.05922), (-0.03919, -0.01, -0.01317), (-0.03919, -0.01, 0.1063), (-0.03919, 0.01, 0.116), (0.1006, 0.01, -0.1053), (0.05614, -0.01, -0.0446)], [], [(0, 1, 11, 10), (9, 6, 7, 8), (3, 6, 9), (11, 5, 4, 10), (8, 7, 2)])
_k = set([(0, 1), (0, 10), (1, 11), (2, 7), (2, 8), (3, 6), (3, 9), (4, 5), (4, 10), (5, 11), (6, 7), (8, 9)])
me_mesh_1056.attributes.new('sharp_edge', 'BOOLEAN', 'EDGE').data.foreach_set('value', [ (min(e.vertices), max(e.vertices)) in _k for e in me_mesh_1056.edges])
me_mesh_1056.materials.append(mat_glass)
me_mesh_1056.use_remesh_preserve_volume = False
me_mesh_1056.use_remesh_preserve_attributes = False
me_mesh_1056.use_mirror_vertex_groups = False
me_mesh_1056.update()
me_mesh_1055 = bpy.data.meshes.new('Mesh.1055')
me_mesh_1055.from_pydata([(0.1933, -0.01, 0.05977), (0.2083, 0.01, 0.0823), (-0.03476, -0.01, -0.2283), (0.04583, 0.01, -0.1229), (0.1786, 0.01, 0.2617), (0.1599, -0.01, 0.2617), (-0.1878, -0.01, -0.4208), (-0.1878, 0.01, -0.4168), (-0.1878, -0.01, 0.2617), (-0.1878, 0.01, 0.2617), (0.04583, 0.01, -0.1229), (0.2083, 0.01, 0.0823), (0.1786, 0.01, 0.2617), (0.1599, -0.01, 0.2617), (0.1933, -0.01, 0.05977), (-0.03476, -0.01, -0.2283), (-0.1878, -0.01, -0.4208), (-0.1878, 0.01, -0.4168)], [], [(15, 10, 11, 14), (10, 15, 16, 17), (6, 8, 9, 7), (13, 8, 6, 2, 0), (12, 9, 8, 13), (9, 12, 1, 3, 7), (11, 4, 5, 14)])
_k = set([(0, 2), (0, 13), (1, 3), (1, 12), (2, 6), (3, 7), (4, 5), (4, 11), (5, 14), (6, 7), (10, 11), (10, 17), (12, 13), (14, 15), (15, 16), (16, 17)])
me_mesh_1055.attributes.new('sharp_edge', 'BOOLEAN', 'EDGE').data.foreach_set('value', [ (min(e.vertices), max(e.vertices)) in _k for e in me_mesh_1055.edges])
me_mesh_1055.materials.append(mat_glass)
me_mesh_1055.use_remesh_preserve_volume = False
me_mesh_1055.use_remesh_preserve_attributes = False
me_mesh_1055.use_mirror_vertex_groups = False
me_mesh_1055.update()
me_mesh_1054 = bpy.data.meshes.new('Mesh.1054')
me_mesh_1054.from_pydata([(-0.3372, 0.01, -0.1038), (-0.3405, -0.01, -0.0907), (-0.3183, 0.01, -0.2361), (-0.2219, -0.01, 0.1694), (-0.2131, 0.01, 0.1684), (-0.3185, -0.01, -0.2453), (0.1978, -0.01, 0.1789), (0.3738, 0.01, 0.1817), (0.4046, -0.01, 0.1834), (0.4038, 0.01, 0.1824), (0.182, -0.01, -0.1989), (0.1874, 0.01, -0.1893), (-0.3372, 0.01, -0.1038), (-0.3183, 0.01, -0.2361), (-0.2131, 0.01, 0.1684), (-0.3185, -0.01, -0.2453), (-0.3405, -0.01, -0.0907), (0.3738, 0.01, 0.1817), (0.1978, -0.01, 0.1789), (0.4046, -0.01, 0.1834), (0.4038, 0.01, 0.1824), (0.1874, 0.01, -0.1893), (0.182, -0.01, -0.1989), (-0.2219, -0.01, 0.1694)], [], [(13, 15, 16, 12), (14, 23, 18, 17), (17, 18, 19, 20), (19, 22, 21, 20), (5, 10, 8, 6, 3, 1), (21, 22, 15, 13), (9, 11, 2, 0, 4, 7), (16, 23, 14, 12)])
_k = set([(0, 2), (0, 4), (1, 3), (1, 5), (2, 11), (3, 6), (4, 7), (5, 10), (6, 8), (7, 9), (8, 10), (9, 11), (12, 13), (12, 14), (13, 21), (14, 17), (15, 16), (15, 22), (16, 23), (17, 20), (18, 19), (18, 23), (19, 22), (20, 21)])
me_mesh_1054.attributes.new('sharp_edge', 'BOOLEAN', 'EDGE').data.foreach_set('value', [ (min(e.vertices), max(e.vertices)) in _k for e in me_mesh_1054.edges])
me_mesh_1054.materials.append(mat_glass)
me_mesh_1054.use_remesh_preserve_volume = False
me_mesh_1054.use_remesh_preserve_attributes = False
me_mesh_1054.use_mirror_vertex_groups = False
me_mesh_1054.update()
me_mesh_1053 = bpy.data.meshes.new('Mesh.1053')
me_mesh_1053.from_pydata([(-0.3815, 0.01037, 0.1532), (-0.2477, -0.009633, 0.2652), (-0.04475, -0.009633, 0.4546), (-0.09143, 0.01037, 0.4238), (-0.6722, 0.01037, -0.1185), (-0.6539, -0.009633, -0.1143), (-0.6611, 0.01037, -0.1835), (-0.6413, -0.009633, -0.1882), (-0.101, 0.01037, -0.307), (-0.2412, -0.009633, -0.2764), (0.199, 0.01037, -0.373), (0.1796, -0.009633, -0.369), (0.2238, 0.01037, -0.3782), (0.2144, -0.009633, -0.3763), (0.2638, 0.01037, -0.2502), (0.2706, -0.009633, -0.1967), (0.3614, 0.01037, 0.0626), (0.3404, -0.009633, 0.02732), (0.3956, 0.01037, 0.1727), (0.3882, -0.009633, 0.1811), (0.2959, 0.01037, 0.2961), (0.2732, 0.001565, 0.3239), (0.2444, -0.009633, 0.3591), (0.08595, -0.009633, 0.4115), (-0.2477, -0.009633, 0.2652), (-0.04475, -0.009633, 0.4546), (-0.09143, 0.01037, 0.4238), (-0.3815, 0.01037, 0.1532), (-0.6722, 0.01037, -0.1185), (-0.6539, -0.009633, -0.1143), (-0.6413, -0.009633, -0.1882), (-0.6611, 0.01037, -0.1835), (-0.101, 0.01037, -0.307), (-0.2412, -0.009633, -0.2764), (0.199, 0.01037, -0.373), (0.1796, -0.009633, -0.369), (0.2238, 0.01037, -0.3782), (0.2144, -0.009633, -0.3763), (0.2638, 0.01037, -0.2502), (0.2706, -0.009633, -0.1967), (0.3404, -0.009633, 0.02732), (0.3614, 0.01037, 0.0626), (0.3956, 0.01037, 0.1727), (0.3882, -0.009633, 0.1811), (0.2959, 0.01037, 0.2961), (0.2444, -0.009633, 0.3591), (0.08595, -0.009633, 0.4115)], [], [(27, 24, 25, 26), (24, 27, 28, 29), (30, 31, 32, 33), (33, 32, 34, 35), (35, 34, 36, 37), (37, 36, 38, 39), (41, 40, 39, 38), (40, 41, 42, 43), (43, 42, 44, 21, 45), (21, 46, 45), (46, 21, 44, 26, 25), (22, 23, 2, 1, 5, 7, 9, 11, 13, 15, 17, 19), (3, 20, 18, 16, 14, 12, 10, 8, 6, 4, 0), (31, 30, 29, 28)])
_k = set([(0, 3), (0, 4), (1, 2), (1, 5), (2, 23), (3, 20), (4, 6), (5, 7), (6, 8), (7, 9), (8, 10), (9, 11), (10, 12), (11, 13), (12, 14), (13, 15), (14, 16), (15, 17), (16, 18), (17, 19), (18, 20), (19, 22), (22, 23), (24, 25), (24, 29), (25, 46), (26, 27), (26, 44), (27, 28), (28, 31), (29, 30), (30, 33), (31, 32), (32, 34), (33, 35), (34, 36), (35, 37), (36, 38), (37, 39), (38, 41), (39, 40), (40, 43), (41, 42), (42, 44), (43, 45), (45, 46)])
me_mesh_1053.attributes.new('sharp_edge', 'BOOLEAN', 'EDGE').data.foreach_set('value', [ (min(e.vertices), max(e.vertices)) in _k for e in me_mesh_1053.edges])
me_mesh_1053.materials.append(mat_glass)
me_mesh_1053.use_remesh_preserve_volume = False
me_mesh_1053.use_remesh_preserve_attributes = False
me_mesh_1053.use_mirror_vertex_groups = False
me_mesh_1053.update()
me_mesh_1052 = bpy.data.meshes.new('Mesh.1052')
me_mesh_1052.from_pydata([(-0.2702, -0.01051, 0.4453), (-0.2629, 0.009491, 0.4368), (-0.3624, 0.009491, 0.1189), (-0.4093, -0.01051, 0.000687), (-0.06123, 0.009491, 0.4612), (-0.435, 0.009491, -0.1141), (-0.4444, -0.01051, -0.112), (0.01984, -0.01051, 0.4803), (-0.4096, 0.009491, -0.1607), (-0.409, -0.01051, -0.1773), (-0.3326, 0.009491, -0.3005), (-0.3538, -0.01051, -0.2774), (-0.3018, 0.009491, -0.3563), (-0.3107, -0.01051, -0.3555), (0.3156, 0.009491, -0.3429), (0.3164, -0.01051, -0.3418), (0.5157, 0.009491, 0.107), (0.5433, 0.001707, 0.04803), (0.5469, 0.009491, 0.05431), (0.3954, 0.009491, 0.3103), (0.3382, -0.01051, 0.375), (0.5377, -0.01051, 0.03815), (0.3658, 0.009491, -0.2567), (0.4683, -0.01051, -0.08098), (-0.2629, 0.009491, 0.4368), (-0.3624, 0.009491, 0.1189), (-0.4093, -0.01051, 0.000687), (-0.2702, -0.01051, 0.4453), (-0.06123, 0.009491, 0.4612), (-0.435, 0.009491, -0.1141), (-0.4444, -0.01051, -0.112), (0.01984, -0.01051, 0.4803), (-0.4096, 0.009491, -0.1607), (-0.409, -0.01051, -0.1773), (-0.3326, 0.009491, -0.3005), (-0.3538, -0.01051, -0.2774), (-0.3018, 0.009491, -0.3563), (0.5469, 0.009491, 0.05431), (0.5157, 0.009491, 0.107), (0.3954, 0.009491, 0.3103), (0.3382, -0.01051, 0.375), (0.5377, -0.01051, 0.03815), (0.4683, -0.01051, -0.08098), (0.3164, -0.01051, -0.3418), (0.3658, 0.009491, -0.2567), (0.3156, 0.009491, -0.3429), (-0.3107, -0.01051, -0.3555)], [], [(27, 24, 25, 26), (26, 25, 29, 30), (30, 29, 32, 33), (33, 32, 34, 35), (35, 34, 36, 46), (27, 31, 28, 24), (38, 17, 37), (17, 38, 39, 40, 41), (45, 44, 42, 43), (4, 19, 16, 18, 22, 14, 12, 10, 8, 5, 2, 1), (41, 42, 44, 37, 17), (15, 23, 21, 20, 7, 0, 3, 6, 9, 11, 13), (39, 28, 31, 40), (45, 43, 46, 36)])
_k = set([(0, 3), (0, 7), (1, 2), (1, 4), (2, 5), (3, 6), (4, 19), (5, 8), (6, 9), (7, 20), (8, 10), (9, 11), (10, 12), (11, 13), (12, 14), (13, 15), (14, 22), (15, 23), (16, 18), (16, 19), (18, 22), (20, 21), (21, 23), (24, 25), (24, 28), (25, 29), (26, 27), (26, 30), (27, 31), (28, 39), (29, 32), (30, 33), (31, 40), (32, 34), (33, 35), (34, 36), (35, 46), (36, 45), (37, 38), (37, 44), (38, 39), (40, 41), (41, 42), (42, 43), (43, 46), (44, 45)])
me_mesh_1052.attributes.new('sharp_edge', 'BOOLEAN', 'EDGE').data.foreach_set('value', [ (min(e.vertices), max(e.vertices)) in _k for e in me_mesh_1052.edges])
me_mesh_1052.materials.append(mat_glass)
me_mesh_1052.use_remesh_preserve_volume = False
me_mesh_1052.use_remesh_preserve_attributes = False
me_mesh_1052.use_mirror_vertex_groups = False
me_mesh_1052.update()
me_mesh_1051 = bpy.data.meshes.new('Mesh.1051')
me_mesh_1051.from_pydata([(0.01355, -0.01, 0.06047), (-0.004723, 0.01, 0.05627), (-0.02344, 0.01, 0.06583), (-0.02344, -0.01, 0.07937), (0.02343, -0.01, 0.003878), (0.002348, 0.01, 0.01577), (0.02638, -0.01, -0.0139), (0.00648, 0.01, -0.009157), (0.02243, -0.01, -0.02341), (0.0009391, 0.01, -0.02249), (0.0105, -0.01, -0.05086), (-0.007591, 0.01, -0.04213), (-0.02344, -0.01, -0.06903), (-0.02344, 0.01, -0.05061), (-0.004723, 0.01, 0.05627), (-0.02344, 0.01, 0.06583), (-0.02344, -0.01, 0.07937), (0.01355, -0.01, 0.06047), (0.02343, -0.01, 0.003878), (0.002348, 0.01, 0.01577), (0.02638, -0.01, -0.0139), (0.00648, 0.01, -0.009157), (0.02243, -0.01, -0.02341), (0.0009391, 0.01, -0.02249), (-0.007591, 0.01, -0.04213), (0.0105, -0.01, -0.05086), (-0.02344, -0.01, -0.06903), (-0.02344, 0.01, -0.05061)], [], [(17, 14, 15, 16), (14, 17, 18, 19), (19, 18, 20, 21), (21, 20, 22, 23), (25, 24, 23, 22), (24, 25, 26, 27), (2, 13, 12, 3), (13, 2, 1, 5, 7, 9, 11), (3, 12, 10, 8, 6, 4, 0)])
_k = set([(0, 3), (0, 4), (1, 2), (1, 5), (2, 3), (4, 6), (5, 7), (6, 8), (7, 9), (8, 10), (9, 11), (10, 12), (11, 13), (12, 13), (14, 15), (14, 19), (15, 16), (16, 17), (17, 18), (18, 20), (19, 21), (20, 22), (21, 23), (22, 25), (23, 24), (24, 27), (25, 26), (26, 27)])
me_mesh_1051.attributes.new('sharp_edge', 'BOOLEAN', 'EDGE').data.foreach_set('value', [ (min(e.vertices), max(e.vertices)) in _k for e in me_mesh_1051.edges])
me_mesh_1051.materials.append(mat_glass)
me_mesh_1051.use_remesh_preserve_volume = False
me_mesh_1051.use_remesh_preserve_attributes = False
me_mesh_1051.use_mirror_vertex_groups = False
me_mesh_1051.update()
me_mesh_1050 = bpy.data.meshes.new('Mesh.1050')
me_mesh_1050.from_pydata([(-0.1333, -0.009333, 0.4218), (-0.1587, 0.01067, 0.4266), (-0.1587, -0.009333, 0.408), (-0.1243, -0.009333, 0.4265), (-0.1424, 0.01067, 0.4351), (0.05864, -0.009333, 0.1736), (-0.01192, 0.01067, 0.2548), (0.2235, -0.009333, -0.05473), (0.2194, 0.01067, -0.06557), (0.1452, -0.009333, -0.3431), (0.1634, 0.01067, -0.272), (0.1176, -0.009333, -0.4446), (0.1189, 0.01067, -0.4353), (-0.1587, -0.009333, -0.4701), (-0.1587, 0.01067, -0.461), (-0.1587, -0.009333, 0.408), (-0.1333, -0.009333, 0.4218), (-0.1243, -0.009333, 0.4265), (0.05864, -0.009333, 0.1736), (0.2235, -0.009333, -0.05473), (0.1452, -0.009333, -0.3431), (0.1176, -0.009333, -0.4446), (-0.1587, -0.009333, -0.4701), (-0.1587, 0.01067, -0.461), (-0.1587, 0.01067, 0.4266), (-0.1424, 0.01067, 0.4351), (-0.01192, 0.01067, 0.2548), (0.2194, 0.01067, -0.06557), (0.1634, 0.01067, -0.272), (0.1189, 0.01067, -0.4353)], [], [(25, 3, 18, 26), (26, 18, 19, 27), (20, 28, 27, 19), (28, 20, 21, 29), (21, 22, 23, 29), (15, 13, 11, 9, 7, 5, 17, 16), (24, 14, 13, 15), (0, 1, 2), (1, 0, 3, 25), (14, 24, 4, 6, 8, 10, 12)])
_k = set([(0, 2), (0, 3), (1, 2), (1, 25), (3, 18), (4, 6), (4, 24), (5, 7), (5, 17), (6, 8), (7, 9), (8, 10), (9, 11), (10, 12), (11, 13), (12, 14), (13, 14), (15, 16), (15, 24), (16, 17), (18, 19), (19, 20), (20, 21), (21, 22), (22, 23), (23, 29), (25, 26), (26, 27), (27, 28), (28, 29)])
me_mesh_1050.attributes.new('sharp_edge', 'BOOLEAN', 'EDGE').data.foreach_set('value', [ (min(e.vertices), max(e.vertices)) in _k for e in me_mesh_1050.edges])
me_mesh_1050.materials.append(mat_glass)
me_mesh_1050.use_remesh_preserve_volume = False
me_mesh_1050.use_remesh_preserve_attributes = False
me_mesh_1050.use_mirror_vertex_groups = False
me_mesh_1050.update()
me_mesh_1049 = bpy.data.meshes.new('Mesh.1049')
me_mesh_1049.from_pydata([(-0.01509, 0.008575, -0.07663), (-0.02256, -0.01142, -0.06815), (-0.1655, -0.01142, 0.1082), (-0.1361, -2.632e-05, 0.07235), (-0.1138, 0.008575, 0.04515), (0.1822, 0.008575, -0.05262), (0.2629, -0.01142, -0.03341), (0.007756, 0.008575, 0.005066), (-0.02256, -0.01142, -0.06815), (-0.1655, -0.01142, 0.1082), (-0.1138, 0.008575, 0.04515), (-0.01509, 0.008575, -0.07663), (0.1822, 0.008575, -0.05262), (0.2629, -0.01142, -0.03341), (0.007756, 0.008575, 0.005066)], [], [(11, 8, 9, 3, 10), (8, 11, 12, 13), (12, 14, 3, 9, 13), (4, 7, 5, 0), (3, 14, 10), (6, 2, 1)])
_k = set([(0, 4), (0, 5), (1, 2), (1, 6), (2, 6), (4, 7), (5, 7), (8, 9), (8, 13), (9, 13), (10, 11), (10, 14), (11, 12), (12, 14)])
me_mesh_1049.attributes.new('sharp_edge', 'BOOLEAN', 'EDGE').data.foreach_set('value', [ (min(e.vertices), max(e.vertices)) in _k for e in me_mesh_1049.edges])
me_mesh_1049.materials.append(mat_glass)
me_mesh_1049.use_remesh_preserve_volume = False
me_mesh_1049.use_remesh_preserve_attributes = False
me_mesh_1049.use_mirror_vertex_groups = False
me_mesh_1049.update()
me_mesh_1048 = bpy.data.meshes.new('Mesh.1048')
me_mesh_1048.from_pydata([(0.3254, 0.007259, -0.09049), (0.3179, -0.00909, -0.04624), (0.3252, -0.00909, -0.09801), (0.3062, 0.01091, 0.04285), (0.303, -0.00909, 0.05603), (-0.02211, 0.01091, 0.1481), (0.06854, -0.00909, 0.1312), (-0.2406, 0.01091, 0.218), (-0.2366, -0.00909, 0.2288), (-0.2962, 0.01091, 0.01224), (-0.3143, -0.00909, -0.0586), (-0.3402, 0.01091, -0.1504), (-0.3416, -0.00909, -0.1597), (0.1968, -0.00909, -0.1099), (-0.05139, 0.01091, -0.1237), (0.1968, -0.00909, -0.1099), (0.3252, -0.00909, -0.09801), (0.3179, -0.00909, -0.04624), (0.303, -0.00909, 0.05603), (0.06854, -0.00909, 0.1312), (-0.2366, -0.00909, 0.2288), (-0.3143, -0.00909, -0.0586), (-0.3416, -0.00909, -0.1597), (-0.05139, 0.01091, -0.1237), (-0.3402, 0.01091, -0.1504), (-0.2962, 0.01091, 0.01224), (-0.2406, 0.01091, 0.218), (-0.02211, 0.01091, 0.1481), (0.3062, 0.01091, 0.04285), (0.3254, 0.007259, -0.09049)], [], [(29, 17, 16), (18, 28, 27, 19), (19, 27, 26, 20), (20, 26, 25, 21), (21, 25, 24, 22), (12, 15, 2, 1, 4, 6, 8, 10), (24, 23, 13, 22), (17, 29, 28, 18), (16, 13, 23, 29), (0, 14, 11, 9, 7, 5, 3)])
_k = set([(0, 3), (0, 14), (1, 2), (1, 4), (2, 15), (3, 5), (4, 6), (5, 7), (6, 8), (7, 9), (8, 10), (9, 11), (10, 12), (11, 14), (12, 15), (13, 16), (13, 22), (16, 17), (17, 18), (18, 19), (19, 20), (20, 21), (21, 22), (23, 24), (23, 29), (24, 25), (25, 26), (26, 27), (27, 28), (28, 29)])
me_mesh_1048.attributes.new('sharp_edge', 'BOOLEAN', 'EDGE').data.foreach_set('value', [ (min(e.vertices), max(e.vertices)) in _k for e in me_mesh_1048.edges])
me_mesh_1048.materials.append(mat_glass)
me_mesh_1048.use_remesh_preserve_volume = False
me_mesh_1048.use_remesh_preserve_attributes = False
me_mesh_1048.use_mirror_vertex_groups = False
me_mesh_1048.update()
me_mesh_1047 = bpy.data.meshes.new('Mesh.1047')
me_mesh_1047.from_pydata([(-0.09008, -0.01, 0.03811), (-0.004076, 0.01, -0.07516), (0.03975, 0.01, -0.1491), (0.03052, -0.01, -0.1653), (-0.1669, -0.01, 0.1679), (-0.1095, 0.01, 0.1031), (0.1388, 0.01, 0.02099), (0.1614, -0.01, 0.05942), (-0.1095, 0.01, 0.1031), (-0.004076, 0.01, -0.07516), (0.1614, -0.01, 0.05942), (0.03052, -0.01, -0.1653), (0.1388, 0.01, 0.02099), (0.03975, 0.01, -0.1491), (-0.1669, -0.01, 0.1679), (-0.09008, -0.01, 0.03811)], [], [(15, 9, 13, 11), (9, 15, 14, 8), (13, 12, 10, 11), (5, 6, 2, 1), (14, 10, 12, 8), (3, 7, 4, 0)])
_k = set([(0, 3), (0, 4), (1, 2), (1, 5), (2, 6), (3, 7), (4, 7), (5, 6), (8, 9), (8, 12), (9, 13), (10, 11), (10, 14), (11, 15), (12, 13), (14, 15)])
me_mesh_1047.attributes.new('sharp_edge', 'BOOLEAN', 'EDGE').data.foreach_set('value', [ (min(e.vertices), max(e.vertices)) in _k for e in me_mesh_1047.edges])
me_mesh_1047.materials.append(mat_glass)
me_mesh_1047.use_remesh_preserve_volume = False
me_mesh_1047.use_remesh_preserve_attributes = False
me_mesh_1047.use_mirror_vertex_groups = False
me_mesh_1047.update()
me_mesh_1046 = bpy.data.meshes.new('Mesh.1046')
me_mesh_1046.from_pydata([(0.3372, -0.01, 0.07935), (0.3768, 0.01, 0.0228), (0.3199, 0.01, 0.1257), (0.3104, -0.01, 0.1277), (0.4447, -0.01, -0.1152), (0.4536, 0.01, -0.1161), (-0.09289, 0.01, 0.2171), (0.1164, -0.01, 0.1707), (0.3869, -0.01, -0.2416), (0.3728, 0.01, -0.2926), (-0.5651, 0.01, 0.321), (-0.5452, -0.01, 0.3162), (0.3259, -0.01, -0.3746), (0.3292, 0.01, -0.3878), (-0.5739, 0.01, 0.3016), (-0.5574, -0.01, 0.289), (0.02151, -0.01, -0.2773), (0.1114, 0.01, -0.3182), (-0.5796, 0.01, 0.2879), (-0.5616, -0.01, 0.2792), (-0.2135, -0.01, -0.202), (-0.2175, 0.01, -0.2128), (0.3768, 0.01, 0.0228), (0.3199, 0.01, 0.1257), (0.3104, -0.01, 0.1277), (0.3372, -0.01, 0.07935), (0.4536, 0.01, -0.1161), (0.4447, -0.01, -0.1152), (0.1164, -0.01, 0.1707), (-0.09289, 0.01, 0.2171), (0.3869, -0.01, -0.2416), (0.3728, 0.01, -0.2926), (-0.5452, -0.01, 0.3162), (-0.5651, 0.01, 0.321), (0.3292, 0.01, -0.3878), (0.3259, -0.01, -0.3746), (-0.5739, 0.01, 0.3016), (-0.5574, -0.01, 0.289), (0.1114, 0.01, -0.3182), (0.02151, -0.01, -0.2773), (-0.5796, 0.01, 0.2879), (-0.5616, -0.01, 0.2792), (-0.2175, 0.01, -0.2128), (-0.2135, -0.01, -0.202)], [], [(25, 22, 23, 24), (27, 26, 22, 25), (29, 28, 24, 23), (26, 27, 30, 31), (33, 32, 28, 29), (35, 34, 31, 30), (32, 33, 36, 37), (39, 38, 34, 35), (37, 36, 40, 41), (43, 42, 38, 39), (17, 21, 18, 14, 10, 6, 2, 1, 5, 9, 13), (16, 12, 8, 4, 0, 3, 7, 11, 15, 19, 20), (40, 42, 43, 41)])
_k = set([(0, 3), (0, 4), (1, 2), (1, 5), (2, 6), (3, 7), (4, 8), (5, 9), (6, 10), (7, 11), (8, 12), (9, 13), (10, 14), (11, 15), (12, 16), (13, 17), (14, 18), (15, 19), (16, 20), (17, 21), (18, 21), (19, 20), (22, 23), (22, 26), (23, 29), (24, 25), (24, 28), (25, 27), (26, 31), (27, 30), (28, 32), (29, 33), (30, 35), (31, 34), (32, 37), (33, 36), (34, 38), (35, 39), (36, 40), (37, 41), (38, 42), (39, 43), (40, 42), (41, 43)])
me_mesh_1046.attributes.new('sharp_edge', 'BOOLEAN', 'EDGE').data.foreach_set('value', [ (min(e.vertices), max(e.vertices)) in _k for e in me_mesh_1046.edges])
me_mesh_1046.materials.append(mat_glass)
me_mesh_1046.use_remesh_preserve_volume = False
me_mesh_1046.use_remesh_preserve_attributes = False
me_mesh_1046.use_mirror_vertex_groups = False
me_mesh_1046.update()
me_mesh_1045 = bpy.data.meshes.new('Mesh.1045')
me_mesh_1045.from_pydata([(0.2899, 0.01, 0.1359), (0.1788, -0.01, 0.01933), (-0.143, -0.01, -0.2806), (-0.1615, 0.01, -0.2847), (0.4195, 0.01, 0.2568), (0.4662, -0.01, 0.2875), (-0.1525, -0.01, -0.2758), (-0.1747, 0.01, -0.2781), (-0.1807, -0.01, -0.2612), (-0.1807, 0.01, -0.275), (-0.1807, 0.01, 0.4548), (-0.1807, -0.01, 0.5009), (0.1788, -0.01, 0.01933), (-0.143, -0.01, -0.2806), (-0.1615, 0.01, -0.2847), (0.2899, 0.01, 0.1359), (0.4195, 0.01, 0.2568), (0.4662, -0.01, 0.2875), (-0.1747, 0.01, -0.2781), (-0.1525, -0.01, -0.2758), (-0.1807, -0.01, -0.2612), (-0.1807, 0.01, -0.275), (-0.1807, 0.01, 0.4548), (-0.1807, -0.01, 0.5009)], [], [(15, 12, 13, 14), (12, 15, 16, 17), (19, 18, 14, 13), (18, 19, 20, 21), (16, 22, 23, 17), (9, 10, 4, 0, 3, 7), (8, 11, 10, 9), (11, 8, 6, 2, 1, 5)])
_k = set([(0, 3), (0, 4), (1, 2), (1, 5), (2, 6), (3, 7), (4, 10), (5, 11), (6, 8), (7, 9), (8, 9), (10, 11), (12, 13), (12, 17), (13, 19), (14, 15), (14, 18), (15, 16), (16, 22), (17, 23), (18, 21), (19, 20), (20, 21), (22, 23)])
me_mesh_1045.attributes.new('sharp_edge', 'BOOLEAN', 'EDGE').data.foreach_set('value', [ (min(e.vertices), max(e.vertices)) in _k for e in me_mesh_1045.edges])
me_mesh_1045.materials.append(mat_glass)
me_mesh_1045.use_remesh_preserve_volume = False
me_mesh_1045.use_remesh_preserve_attributes = False
me_mesh_1045.use_mirror_vertex_groups = False
me_mesh_1045.update()
me_mesh_1044 = bpy.data.meshes.new('Mesh.1044')
me_mesh_1044.from_pydata([(-0.001488, -0.01, -0.1661), (-0.009751, 0.01, -0.1666), (0.193, 0.01, 0.06723), (0.1976, -0.01, 0.06345), (-0.1053, -0.01, 0.03512), (-0.1093, 0.01, 0.02633), (-0.08435, -0.01, 0.06848), (-0.08048, 0.01, 0.07211), (-0.009751, 0.01, -0.1666), (0.193, 0.01, 0.06723), (-0.001488, -0.01, -0.1661), (-0.1053, -0.01, 0.03512), (-0.08435, -0.01, 0.06848), (-0.08048, 0.01, 0.07211), (-0.1093, 0.01, 0.02633), (0.1976, -0.01, 0.06345)], [], [(10, 11, 14, 8), (11, 12, 13, 14), (3, 6, 4, 0), (2, 13, 12, 15), (5, 7, 9, 1), (8, 2, 15, 10)])
_k = set([(0, 3), (0, 4), (1, 5), (1, 9), (2, 8), (2, 13), (3, 6), (4, 6), (5, 7), (7, 9), (8, 14), (10, 11), (10, 15), (11, 12), (12, 15), (13, 14)])
me_mesh_1044.attributes.new('sharp_edge', 'BOOLEAN', 'EDGE').data.foreach_set('value', [ (min(e.vertices), max(e.vertices)) in _k for e in me_mesh_1044.edges])
me_mesh_1044.materials.append(mat_glass)
me_mesh_1044.use_remesh_preserve_volume = False
me_mesh_1044.use_remesh_preserve_attributes = False
me_mesh_1044.use_mirror_vertex_groups = False
me_mesh_1044.update()
me_mesh_1043 = bpy.data.meshes.new('Mesh.1043')
me_mesh_1043.from_pydata([(-0.3479, 0.009474, -0.2162), (-0.2128, -0.01053, -0.25), (-0.5642, -0.01053, -0.1421), (-0.5681, 0.009474, -0.1486), (0.2249, 0.009474, -0.3913), (0.1962, -0.01053, -0.375), (0.332, 0.009474, -0.2339), (0.3457, -0.01053, -0.1552), (0.4892, 0.009474, -0.00215), (0.4579, -0.01053, 0.01021), (0.4212, 0.009474, 0.06371), (0.3629, -0.01053, 0.1022), (0.2099, 0.009474, 0.2681), (0.2123, -0.01053, 0.2479), (-0.1677, 0.009474, 0.3038), (-0.3084, -0.01053, 0.2972), (-0.2976, 0.009474, 0.316), (-0.4358, -0.01053, 0.07847), (-0.3496, 0.009474, 0.2268), (-0.2128, -0.01053, -0.25), (-0.5642, -0.01053, -0.1421), (-0.5681, 0.009474, -0.1486), (-0.3479, 0.009474, -0.2162), (0.2249, 0.009474, -0.3913), (0.3457, -0.01053, -0.1552), (0.1962, -0.01053, -0.375), (0.332, 0.009474, -0.2339), (0.4892, 0.009474, -0.00215), (0.4212, 0.009474, 0.06371), (0.2123, -0.01053, 0.2479), (0.3629, -0.01053, 0.1022), (0.2099, 0.009474, 0.2681), (-0.1677, 0.009474, 0.3038), (-0.4358, -0.01053, 0.07847), (-0.3496, 0.009474, 0.2268), (-0.3084, -0.01053, 0.2972), (0.4579, -0.01053, 0.01021), (-0.2976, 0.009474, 0.316)], [], [(22, 19, 20, 21), (19, 22, 23, 25), (25, 23, 26, 24), (27, 36, 24, 26), (36, 27, 28, 30), (30, 28, 31, 29), (20, 33, 34, 21), (35, 17, 2, 1, 5, 7, 9, 11, 13), (3, 18, 37, 32, 12, 10, 8, 6, 4, 0), (29, 31, 14, 15), (15, 14, 16), (16, 34, 33, 15)])
_k = set([(0, 3), (0, 4), (1, 2), (1, 5), (2, 17), (3, 18), (4, 6), (5, 7), (6, 8), (7, 9), (8, 10), (9, 11), (10, 12), (11, 13), (12, 32), (13, 35), (14, 16), (14, 31), (15, 29), (15, 33), (16, 34), (17, 35), (18, 37), (19, 20), (19, 25), (20, 33), (21, 22), (21, 34), (22, 23), (23, 26), (24, 25), (24, 36), (26, 27), (27, 28), (28, 31), (29, 30), (30, 36), (32, 37)])
me_mesh_1043.attributes.new('sharp_edge', 'BOOLEAN', 'EDGE').data.foreach_set('value', [ (min(e.vertices), max(e.vertices)) in _k for e in me_mesh_1043.edges])
me_mesh_1043.materials.append(mat_glass)
me_mesh_1043.use_remesh_preserve_volume = False
me_mesh_1043.use_remesh_preserve_attributes = False
me_mesh_1043.use_mirror_vertex_groups = False
me_mesh_1043.update()
me_mesh_1042 = bpy.data.meshes.new('Mesh.1042')
me_mesh_1042.from_pydata([(-0.2659, 0.009412, -0.05598), (-0.2598, -0.01059, -0.03682), (-0.248, -0.01059, 0.1227), (-0.2479, 0.009412, 0.1875), (-0.2559, 0.009412, -0.07163), (-0.2458, -0.01059, -0.05878), (-0.2318, -0.01059, 0.1307), (-0.2364, 0.009412, 0.1933), (-0.1408, 0.009412, -0.2468), (-0.1635, -0.01059, -0.1841), (0.2475, 0.009412, 0.41), (-0.04312, 0.009412, -0.3951), (-0.02638, -0.01059, -0.3922), (0.5295, -0.01059, 0.4712), (0.5295, 0.009412, 0.5359), (0.5295, 0.009412, -0.3051), (0.5295, -0.01059, -0.3048), (-0.2598, -0.01059, -0.03682), (-0.248, -0.01059, 0.1227), (-0.2479, 0.009412, 0.1875), (-0.2659, 0.009412, -0.05598), (-0.2559, 0.009412, -0.07163), (-0.2458, -0.01059, -0.05878), (-0.2364, 0.009412, 0.1933), (-0.2318, -0.01059, 0.1307), (-0.1408, 0.009412, -0.2468), (-0.1635, -0.01059, -0.1841), (0.2475, 0.009412, 0.41), (-0.04312, 0.009412, -0.3951), (-0.02638, -0.01059, -0.3922), (0.5295, -0.01059, 0.4712), (0.5295, 0.009412, 0.5359), (0.5295, 0.009412, -0.3051), (0.5295, -0.01059, -0.3048)], [], [(20, 17, 18, 19), (17, 20, 21, 22), (24, 23, 19, 18), (22, 21, 25, 26), (26, 25, 28, 29), (24, 30, 31, 27, 23), (14, 32, 11, 8, 4, 0, 3, 7, 10), (13, 33, 32, 14), (33, 13, 6, 2, 1, 5, 9, 12), (15, 16, 29, 28)])
_k = set([(0, 3), (0, 4), (1, 2), (1, 5), (2, 6), (3, 7), (4, 8), (5, 9), (6, 13), (7, 10), (8, 11), (9, 12), (10, 14), (11, 32), (12, 33), (13, 14), (15, 16), (15, 28), (16, 29), (17, 18), (17, 22), (18, 24), (19, 20), (19, 23), (20, 21), (21, 25), (22, 26), (23, 27), (24, 30), (25, 28), (26, 29), (27, 31), (30, 31), (32, 33)])
me_mesh_1042.attributes.new('sharp_edge', 'BOOLEAN', 'EDGE').data.foreach_set('value', [ (min(e.vertices), max(e.vertices)) in _k for e in me_mesh_1042.edges])
me_mesh_1042.materials.append(mat_glass)
me_mesh_1042.use_remesh_preserve_volume = False
me_mesh_1042.use_remesh_preserve_attributes = False
me_mesh_1042.use_mirror_vertex_groups = False
me_mesh_1042.update()
me_mesh_1041 = bpy.data.meshes.new('Mesh.1041')
me_mesh_1041.from_pydata([(-0.4431, -0.01, -0.2315), (-0.4457, 0.01, -0.2092), (-0.4464, 0.01, -0.3055), (-0.4441, -0.01, -0.3667), (-0.4472, 0.01, -0.4695), (-0.4446, -0.01, -0.4695), (0.07767, -0.01, 0.7049), (0.06095, 0.01, 0.7019), (0.6331, -0.01, 0.7922), (0.6331, 0.01, 0.7918), (0.6331, 0.01, -0.4695), (0.6331, -0.01, -0.4695), (-0.4457, 0.01, -0.2092), (-0.4464, 0.01, -0.3055), (-0.4441, -0.01, -0.3667), (-0.4431, -0.01, -0.2315), (-0.4472, 0.01, -0.4695), (-0.4446, -0.01, -0.4695), (0.07767, -0.01, 0.7049), (0.6331, -0.01, 0.7922), (0.06095, 0.01, 0.7019), (0.6331, 0.01, 0.7918)], [], [(15, 12, 13, 14), (14, 13, 16, 17), (18, 20, 12, 15), (21, 10, 4, 2, 1, 7), (19, 11, 10, 21), (4, 10, 11, 5), (5, 11, 19, 6, 0, 3), (18, 8, 9, 20)])
_k = set([(0, 3), (0, 6), (1, 2), (1, 7), (2, 4), (3, 5), (4, 5), (6, 19), (7, 21), (8, 9), (8, 18), (9, 20), (12, 13), (12, 20), (13, 16), (14, 15), (14, 17), (15, 18), (16, 17), (19, 21)])
me_mesh_1041.attributes.new('sharp_edge', 'BOOLEAN', 'EDGE').data.foreach_set('value', [ (min(e.vertices), max(e.vertices)) in _k for e in me_mesh_1041.edges])
me_mesh_1041.materials.append(mat_glass)
me_mesh_1041.use_remesh_preserve_volume = False
me_mesh_1041.use_remesh_preserve_attributes = False
me_mesh_1041.use_mirror_vertex_groups = False
me_mesh_1041.update()
me_mesh_1040 = bpy.data.meshes.new('Mesh.1040')
me_mesh_1040.from_pydata([(0.8192, 0.01, -0.3993), (0.8218, -0.01, -0.4217), (0.8201, -0.01, -0.6591), (0.8174, 0.01, -0.6591), (0.5086, 0.01, -0.01395), (0.5994, -0.01, -0.1458), (0.2118, 0.01, 0.3532), (0.1829, -0.01, 0.3695), (-0.1239, 0.01, 0.4565), (-0.2883, -0.01, 0.5145), (-0.5837, 0.01, 0.5973), (-0.5798, -0.01, 0.6038), (-0.5518, -0.01, -0.0276), (-0.5065, 0.01, -0.2236), (-0.422, 0.01, -0.6591), (-0.4292, -0.01, -0.6591), (-0.6507, -0.01, 0.4821), (-0.6452, 0.01, 0.4917), (0.8218, -0.01, -0.4217), (0.8201, -0.01, -0.6591), (0.8174, 0.01, -0.6591), (0.8192, 0.01, -0.3993), (0.5994, -0.01, -0.1458), (0.5086, 0.01, -0.01395), (0.1829, -0.01, 0.3695), (0.2118, 0.01, 0.3532), (-0.1239, 0.01, 0.4565), (-0.5837, 0.01, 0.5973), (-0.5798, -0.01, 0.6038), (-0.2883, -0.01, 0.5145), (-0.5065, 0.01, -0.2236), (-0.422, 0.01, -0.6591), (-0.4292, -0.01, -0.6591), (-0.5518, -0.01, -0.0276), (-0.6507, -0.01, 0.4821), (-0.6452, 0.01, 0.4917)], [], [(23, 22, 18, 21), (25, 24, 22, 23), (24, 25, 26, 29), (29, 26, 27, 28), (33, 30, 31, 32), (15, 19, 1, 5, 7, 9, 11, 34, 12), (30, 33, 16, 35), (20, 14, 13, 17, 10, 8, 6, 4, 0), (19, 15, 14, 20), (27, 35, 16, 28), (18, 2, 3, 21)])
_k = set([(0, 4), (0, 20), (1, 5), (1, 19), (2, 3), (2, 18), (3, 21), (4, 6), (5, 7), (6, 8), (7, 9), (8, 10), (9, 11), (10, 17), (11, 34), (12, 15), (12, 34), (13, 14), (13, 17), (14, 15), (16, 28), (16, 33), (18, 22), (19, 20), (21, 23), (22, 24), (23, 25), (24, 29), (25, 26), (26, 27), (27, 35), (28, 29), (30, 31), (30, 35), (31, 32), (32, 33)])
me_mesh_1040.attributes.new('sharp_edge', 'BOOLEAN', 'EDGE').data.foreach_set('value', [ (min(e.vertices), max(e.vertices)) in _k for e in me_mesh_1040.edges])
me_mesh_1040.materials.append(mat_glass)
me_mesh_1040.use_remesh_preserve_volume = False
me_mesh_1040.use_remesh_preserve_attributes = False
me_mesh_1040.use_mirror_vertex_groups = False
me_mesh_1040.update()
me_mesh_1039 = bpy.data.meshes.new('Mesh.1039')
me_mesh_1039.from_pydata([(0.5241, -0.01, -0.492), (0.5181, 0.01, -0.5109), (0.5358, 0.01, -0.2649), (0.5358, -0.01, -0.3295), (0.5345, 0.01, -0.2463), (0.534, -0.01, -0.3036), (-0.1376, -0.01, -0.606), (-0.1062, 0.01, -0.6185), (0.5208, 0.01, -0.05318), (0.5242, -0.01, -0.1658), (0.5037, 0.01, 0.1798), (0.512, -0.01, 0.0003224), (-0.385, -0.01, -0.3667), (-0.3873, 0.01, -0.3465), (0.4884, 0.01, 0.3885), (0.4838, -0.01, 0.3848), (-0.393, -0.01, -0.1924), (-0.3985, 0.01, -0.103), (-0.406, -0.01, 0.09812), (-0.4078, 0.01, 0.1041), (-0.4068, -0.01, 0.1214), (-0.4089, 0.01, 0.1367), (-0.4046, -0.01, 0.1272), (-0.4058, 0.01, 0.1447), (-0.3894, -0.01, 0.165), (-0.3978, 0.01, 0.1646), (-0.3796, -0.01, 0.1766), (-0.3841, 0.01, 0.181), (-0.2342, -0.01, 0.3451), (-0.2803, 0.01, 0.3013), (-0.189, -0.01, 0.397), (-0.1936, 0.01, 0.4007), (0.1201, -0.01, 0.3914), (0.3602, 0.01, 0.3909), (0.5181, 0.01, -0.5109), (0.5358, 0.01, -0.2649), (0.5358, -0.01, -0.3295), (0.5241, -0.01, -0.492), (0.5345, 0.01, -0.2463), (0.534, -0.01, -0.3036), (-0.1062, 0.01, -0.6185), (-0.1376, -0.01, -0.606), (0.5242, -0.01, -0.1658), (0.5208, 0.01, -0.05318), (0.512, -0.01, 0.0003224), (0.5037, 0.01, 0.1798), (-0.385, -0.01, -0.3667), (-0.3873, 0.01, -0.3465), (0.4884, 0.01, 0.3885), (0.4838, -0.01, 0.3848), (-0.393, -0.01, -0.1924), (-0.3985, 0.01, -0.103), (-0.4078, 0.01, 0.1041), (-0.4089, 0.01, 0.1367), (-0.4068, -0.01, 0.1214), (-0.4046, -0.01, 0.1272), (-0.4058, 0.01, 0.1447), (-0.3978, 0.01, 0.1646), (-0.3894, -0.01, 0.165), (-0.3796, -0.01, 0.1766), (-0.3841, 0.01, 0.181), (-0.2803, 0.01, 0.3013), (-0.1936, 0.01, 0.4007), (0.3602, 0.01, 0.3909), (0.1201, -0.01, 0.3914), (-0.189, -0.01, 0.397), (-0.2342, -0.01, 0.3451), (-0.406, -0.01, 0.09812)], [], [(37, 34, 35, 36), (6, 46, 47, 7), (36, 35, 38, 39), (43, 42, 39, 38), (45, 44, 42, 43), (44, 45, 48, 49), (47, 46, 50, 51), (67, 52, 51, 50), (52, 67, 54, 53), (53, 54, 55, 56), (58, 57, 56, 55), (57, 58, 59, 60), (60, 59, 66, 61), (61, 66, 65, 62), (65, 64, 63, 62), (15, 32, 30, 28, 26, 24, 22, 20, 18, 16, 12, 41, 0, 3, 5, 9, 11), (48, 63, 64, 49), (31, 33, 14, 10, 8, 4, 2, 1, 40, 13, 17, 19, 21, 23, 25, 27, 29), (6, 7, 34, 37)])
_k = set([(0, 3), (0, 41), (1, 2), (1, 40), (2, 4), (3, 5), (4, 8), (5, 9), (6, 37), (6, 46), (7, 34), (7, 47), (8, 10), (9, 11), (10, 14), (11, 15), (12, 16), (12, 41), (13, 17), (13, 40), (14, 33), (15, 32), (16, 18), (17, 19), (18, 20), (19, 21), (20, 22), (21, 23), (22, 24), (23, 25), (24, 26), (25, 27), (26, 28), (27, 29), (28, 30), (29, 31), (30, 32), (31, 33), (34, 35), (35, 38), (36, 37), (36, 39), (38, 43), (39, 42), (42, 44), (43, 45), (44, 49), (45, 48), (46, 50), (47, 51), (48, 63), (49, 64), (50, 67), (51, 52), (52, 53), (53, 56), (54, 55), (54, 67), (55, 58), (56, 57), (57, 60), (58, 59), (59, 66), (60, 61), (61, 62), (62, 63), (64, 65), (65, 66)])
me_mesh_1039.attributes.new('sharp_edge', 'BOOLEAN', 'EDGE').data.foreach_set('value', [ (min(e.vertices), max(e.vertices)) in _k for e in me_mesh_1039.edges])
me_mesh_1039.materials.append(mat_glass)
me_mesh_1039.use_remesh_preserve_volume = False
me_mesh_1039.use_remesh_preserve_attributes = False
me_mesh_1039.use_mirror_vertex_groups = False
me_mesh_1039.update()
me_mesh_1038 = bpy.data.meshes.new('Mesh.1038')
me_mesh_1038.from_pydata([(0.06195, -0.01, -0.04805), (0.0536, 0.01, -0.04844), (-0.04598, 0.01, 0.1442), (-0.04201, -0.01, 0.1531), (0.05906, -0.01, -0.056), (0.04956, 0.01, -0.05955), (0.04518, -0.01, -0.09022), (0.04319, 0.01, -0.07526), (-0.1156, -0.01, 0.03605), (-0.1089, 0.01, 0.04418), (-0.1156, -0.01, 0.03605), (-0.04201, -0.01, 0.1531), (0.04518, -0.01, -0.09022), (0.05906, -0.01, -0.056), (0.06195, -0.01, -0.04805), (-0.1089, 0.01, 0.04418), (-0.04598, 0.01, 0.1442), (0.0536, 0.01, -0.04844), (0.04956, 0.01, -0.05955), (0.04319, 0.01, -0.07526)], [], [(17, 14, 13, 18), (18, 13, 12, 19), (19, 12, 10, 15), (10, 11, 16, 15), (3, 8, 6, 4, 0), (9, 2, 1, 5, 7), (16, 11, 14, 17)])
_k = set([(0, 3), (0, 4), (1, 2), (1, 5), (2, 9), (3, 8), (4, 6), (5, 7), (6, 8), (7, 9), (10, 11), (10, 12), (11, 14), (12, 13), (13, 14), (15, 16), (15, 19), (16, 17), (17, 18), (18, 19)])
me_mesh_1038.attributes.new('sharp_edge', 'BOOLEAN', 'EDGE').data.foreach_set('value', [ (min(e.vertices), max(e.vertices)) in _k for e in me_mesh_1038.edges])
me_mesh_1038.materials.append(mat_glass)
me_mesh_1038.use_remesh_preserve_volume = False
me_mesh_1038.use_remesh_preserve_attributes = False
me_mesh_1038.use_mirror_vertex_groups = False
me_mesh_1038.update()
me_mesh_1037 = bpy.data.meshes.new('Mesh.1037')
me_mesh_1037.from_pydata([(-0.02132, -0.009412, -0.3064), (0.4562, 0.01059, -0.02755), (0.4562, -0.009412, -0.09205), (-0.3218, -0.009412, -0.441), (-0.3216, 0.01059, -0.3763), (-0.3306, -0.009412, -0.3226), (-0.3349, 0.01059, -0.1985), (-0.3418, -0.009412, -0.1697), (-0.3517, 0.01059, 0.031), (-0.3736, -0.009412, 0.2695), (-0.3692, 0.01059, 0.2732), (0.1744, -0.009412, 0.2595), (0.1547, 0.01059, 0.2637), (0.4562, -0.009412, 0.1915), (0.3398, -0.009412, 0.2197), (0.273, 0.01059, 0.2352), (0.4562, 0.01059, 0.1908), (0.4562, 0.01059, -0.02755), (0.4562, -0.009412, -0.09205), (-0.02132, -0.009412, -0.3064), (-0.3218, -0.009412, -0.441), (-0.3216, 0.01059, -0.3763), (-0.3306, -0.009412, -0.3226), (-0.3349, 0.01059, -0.1985), (-0.3418, -0.009412, -0.1697), (-0.3517, 0.01059, 0.031), (-0.3736, -0.009412, 0.2695), (-0.3692, 0.01059, 0.2732), (0.1744, -0.009412, 0.2595), (0.4562, -0.009412, 0.1915), (0.3398, -0.009412, 0.2197), (0.273, 0.01059, 0.2352), (0.1547, 0.01059, 0.2637), (0.4562, 0.01059, 0.1908)], [], [(21, 3, 22, 23), (23, 22, 24, 25), (25, 24, 26, 27), (26, 28, 32, 27), (18, 29, 30, 11, 9, 7, 5, 20, 19), (14, 31, 32, 28), (33, 17, 4, 6, 8, 10, 12, 15), (17, 33, 29, 18), (31, 14, 13, 16), (0, 3, 21, 1, 2)])
_k = set([(0, 2), (0, 3), (1, 2), (1, 21), (3, 22), (4, 6), (4, 17), (5, 7), (5, 20), (6, 8), (7, 9), (8, 10), (9, 11), (10, 12), (11, 30), (12, 15), (13, 14), (13, 16), (14, 28), (15, 33), (16, 31), (17, 18), (18, 19), (19, 20), (21, 23), (22, 24), (23, 25), (24, 26), (25, 27), (26, 28), (27, 32), (29, 30), (29, 33), (31, 32)])
me_mesh_1037.attributes.new('sharp_edge', 'BOOLEAN', 'EDGE').data.foreach_set('value', [ (min(e.vertices), max(e.vertices)) in _k for e in me_mesh_1037.edges])
me_mesh_1037.materials.append(mat_glass)
me_mesh_1037.use_remesh_preserve_volume = False
me_mesh_1037.use_remesh_preserve_attributes = False
me_mesh_1037.use_mirror_vertex_groups = False
me_mesh_1037.update()
me_mesh_1036 = bpy.data.meshes.new('Mesh.1036')
me_mesh_1036.from_pydata([(0.2644, 0.01, 0.3524), (0.2694, -0.01, 0.3712), (0.2851, -0.01, 0.3533), (0.2755, 0.01, 0.3396), (-0.04844, 0.01, 0.2988), (-0.1688, -0.01, 0.2961), (0.3661, -0.01, 0.2304), (0.3893, 0.01, 0.1671), (-0.3572, 0.01, 0.2454), (-0.3888, -0.01, 0.2581), (0.5057, -0.01, 0.0177), (0.4892, 0.01, 0.01486), (-0.5158, 0.01, 0.01339), (-0.5019, -0.01, 0.09276), (0.1822, -0.01, -0.565), (0.2576, 0.01, -0.4022), (-0.6227, 0.01, -0.144), (-0.6514, -0.01, -0.1276), (-0.01347, -0.01, -0.9174), (-0.01606, 0.01, -0.8949), (-0.1688, -0.01, 0.2961), (0.2694, -0.01, 0.3712), (0.2644, 0.01, 0.3524), (-0.04844, 0.01, 0.2988), (0.2851, -0.01, 0.3533), (0.3661, -0.01, 0.2304), (0.3893, 0.01, 0.1671), (0.2755, 0.01, 0.3396), (-0.3888, -0.01, 0.2581), (-0.3572, 0.01, 0.2454), (0.5057, -0.01, 0.0177), (0.4892, 0.01, 0.01486), (-0.5158, 0.01, 0.01339), (-0.5019, -0.01, 0.09276), (0.2576, 0.01, -0.4022), (-0.6227, 0.01, -0.144), (-0.6514, -0.01, -0.1276), (-0.01606, 0.01, -0.8949), (0.1822, -0.01, -0.565), (-0.01347, -0.01, -0.9174)], [], [(23, 20, 21, 22), (27, 24, 25, 26), (29, 28, 20, 23), (26, 25, 30, 31), (28, 29, 32, 33), (38, 34, 31, 30), (33, 32, 35, 36), (34, 38, 39, 37), (22, 21, 24, 27), (12, 8, 4, 0, 3, 7, 11, 15, 19, 16), (35, 37, 39, 36), (14, 10, 6, 2, 1, 5, 9, 13, 17, 18)])
_k = set([(0, 3), (0, 4), (1, 2), (1, 5), (2, 6), (3, 7), (4, 8), (5, 9), (6, 10), (7, 11), (8, 12), (9, 13), (10, 14), (11, 15), (12, 16), (13, 17), (14, 18), (15, 19), (16, 19), (17, 18), (20, 21), (20, 28), (21, 24), (22, 23), (22, 27), (23, 29), (24, 25), (25, 30), (26, 27), (26, 31), (28, 33), (29, 32), (30, 38), (31, 34), (32, 35), (33, 36), (34, 37), (35, 37), (36, 39), (38, 39)])
me_mesh_1036.attributes.new('sharp_edge', 'BOOLEAN', 'EDGE').data.foreach_set('value', [ (min(e.vertices), max(e.vertices)) in _k for e in me_mesh_1036.edges])
me_mesh_1036.materials.append(mat_glass)
me_mesh_1036.use_remesh_preserve_volume = False
me_mesh_1036.use_remesh_preserve_attributes = False
me_mesh_1036.use_mirror_vertex_groups = False
me_mesh_1036.update()
me_mesh_1035 = bpy.data.meshes.new('Mesh.1035')
me_mesh_1035.from_pydata([(0.1472, -0.009327, 0.1469), (0.1452, 0.01067, 0.162), (-0.007589, 0.01067, 0.2819), (-0.01435, -0.009327, 0.2737), (0.1482, -0.009327, 0.1241), (0.1466, 0.01067, 0.13), (0.1613, -0.009327, -0.1683), (0.156, 0.01067, -0.07906), (0.1688, -0.009327, -0.3398), (0.1665, 0.01067, -0.3196), (-0.1999, -0.009327, -0.3054), (-0.3397, 0.009236, -0.2737), (-0.3497, -0.009327, -0.2913), (-0.09938, -0.009327, 0.1384), (-0.1222, 0.01067, 0.09963), (-0.03244, -0.009327, 0.245), (-0.0745, 0.01067, 0.1756), (0.1452, 0.01067, 0.162), (-0.007589, 0.01067, 0.2819), (-0.01435, -0.009327, 0.2737), (0.1472, -0.009327, 0.1469), (0.1482, -0.009327, 0.1241), (0.1466, 0.01067, 0.13), (0.1613, -0.009327, -0.1683), (0.156, 0.01067, -0.07906), (0.1688, -0.009327, -0.3398), (0.1665, 0.01067, -0.3196), (-0.1999, -0.009327, -0.3054), (-0.3497, -0.009327, -0.2913), (-0.09938, -0.009327, 0.1384), (-0.03244, -0.009327, 0.245), (-0.1222, 0.01067, 0.09963), (-0.0745, 0.01067, 0.1756), (-0.3397, 0.009236, -0.2737)], [], [(20, 17, 18, 19), (17, 20, 21, 22), (22, 21, 23, 24), (24, 23, 25, 26), (33, 10, 28), (3, 30, 13, 12, 27, 8, 6, 4, 0), (31, 29, 15, 32), (18, 32, 15, 19), (26, 25, 10, 33), (29, 31, 33, 28), (11, 14, 16, 2, 1, 5, 7, 9)])
_k = set([(0, 3), (0, 4), (1, 2), (1, 5), (2, 16), (3, 30), (4, 6), (5, 7), (6, 8), (7, 9), (8, 27), (9, 11), (10, 25), (10, 28), (11, 14), (12, 13), (12, 27), (13, 30), (14, 16), (15, 19), (15, 29), (17, 18), (17, 22), (18, 32), (19, 20), (20, 21), (21, 23), (22, 24), (23, 25), (24, 26), (26, 33), (28, 29), (31, 32), (31, 33)])
me_mesh_1035.attributes.new('sharp_edge', 'BOOLEAN', 'EDGE').data.foreach_set('value', [ (min(e.vertices), max(e.vertices)) in _k for e in me_mesh_1035.edges])
me_mesh_1035.materials.append(mat_glass)
me_mesh_1035.use_remesh_preserve_volume = False
me_mesh_1035.use_remesh_preserve_attributes = False
me_mesh_1035.use_mirror_vertex_groups = False
me_mesh_1035.update()
me_mesh_1034 = bpy.data.meshes.new('Mesh.1034')
me_mesh_1034.from_pydata([(0.2997, 0.01, -0.1209), (0.3413, -0.01, -0.005405), (0.2222, -0.01, -0.3493), (0.2219, 0.01, -0.3456), (0.4314, 0.01, 0.2603), (0.4355, -0.01, 0.2672), (-0.03669, 0.01, 0.3508), (0.1007, -0.01, 0.3319), (-0.4938, 0.01, 0.4391), (-0.5386, -0.01, 0.4554), (-0.3048, 0.01, -0.03321), (-0.4038, -0.01, 0.1184), (-0.1825, 0.01, -0.3382), (-0.2194, -0.01, -0.3413), (0.1837, 0.01, -0.345), (-0.05681, -0.01, -0.3443), (0.3413, -0.01, -0.005405), (0.2222, -0.01, -0.3493), (0.2219, 0.01, -0.3456), (0.2997, 0.01, -0.1209), (0.4355, -0.01, 0.2672), (-0.2194, -0.01, -0.3413), (-0.4038, -0.01, 0.1184), (-0.05681, -0.01, -0.3443), (0.1837, 0.01, -0.345), (-0.1825, 0.01, -0.3382), (-0.3048, 0.01, -0.03321), (-0.4938, 0.01, 0.4391), (-0.03669, 0.01, 0.3508), (0.4314, 0.01, 0.2603), (0.1007, -0.01, 0.3319), (-0.5386, -0.01, 0.4554)], [], [(19, 16, 17, 18), (29, 20, 16, 19), (20, 29, 28, 30), (30, 28, 27, 31), (31, 27, 26, 22), (22, 26, 25, 21), (25, 24, 23, 21), (3, 14, 12, 10, 8, 6, 4, 0), (17, 23, 24, 18), (13, 15, 2, 1, 5, 7, 9, 11)])
_k = set([(0, 3), (0, 4), (1, 2), (1, 5), (2, 15), (3, 14), (4, 6), (5, 7), (6, 8), (7, 9), (8, 10), (9, 11), (10, 12), (11, 13), (12, 14), (13, 15), (16, 17), (16, 20), (17, 23), (18, 19), (18, 24), (19, 29), (20, 30), (21, 22), (21, 23), (22, 31), (24, 25), (25, 26), (26, 27), (27, 28), (28, 29), (30, 31)])
me_mesh_1034.attributes.new('sharp_edge', 'BOOLEAN', 'EDGE').data.foreach_set('value', [ (min(e.vertices), max(e.vertices)) in _k for e in me_mesh_1034.edges])
me_mesh_1034.materials.append(mat_glass)
me_mesh_1034.use_remesh_preserve_volume = False
me_mesh_1034.use_remesh_preserve_attributes = False
me_mesh_1034.use_mirror_vertex_groups = False
me_mesh_1034.update()
me_mesh_1033 = bpy.data.meshes.new('Mesh.1033')
me_mesh_1033.from_pydata([(0.1382, -0.01077, -0.3807), (0.06387, 0.009231, -0.382), (0.2239, 0.009231, -0.3795), (0.2439, -0.01077, -0.3791), (-0.1412, -0.01077, -0.3846), (-0.1361, 0.009231, -0.3847), (-0.2618, -0.01077, 0.1855), (-0.2224, 0.009231, 0.02335), (-0.3376, -0.01077, 0.545), (-0.3324, 0.009231, 0.545), (0.2332, 0.009231, -0.09816), (0.2543, 0.009231, 0.545), (0.2743, -0.01077, 0.545), (0.06387, 0.009231, -0.382), (0.2239, 0.009231, -0.3795), (0.2439, -0.01077, -0.3791), (0.1382, -0.01077, -0.3807), (-0.1412, -0.01077, -0.3846), (-0.2618, -0.01077, 0.1855), (-0.3376, -0.01077, 0.545), (-0.3324, 0.009231, 0.545), (-0.2224, 0.009231, 0.02335), (0.2332, 0.009231, -0.09816), (-0.1361, 0.009231, -0.3847), (0.2543, 0.009231, 0.545), (0.2743, -0.01077, 0.545)], [], [(16, 13, 14, 15), (17, 23, 13, 16), (23, 17, 18, 21), (21, 18, 19, 20), (9, 24, 22, 2, 1, 5, 7), (8, 25, 24, 9), (14, 10, 15), (15, 10, 11, 12), (25, 8, 6, 4, 0, 3)])
_k = set([(0, 3), (0, 4), (1, 2), (1, 5), (2, 22), (3, 25), (4, 6), (5, 7), (6, 8), (7, 9), (8, 9), (10, 11), (10, 14), (11, 12), (12, 15), (13, 14), (13, 23), (15, 16), (16, 17), (17, 18), (18, 19), (19, 20), (20, 21), (21, 23), (22, 24), (24, 25)])
me_mesh_1033.attributes.new('sharp_edge', 'BOOLEAN', 'EDGE').data.foreach_set('value', [ (min(e.vertices), max(e.vertices)) in _k for e in me_mesh_1033.edges])
me_mesh_1033.materials.append(mat_glass)
me_mesh_1033.use_remesh_preserve_volume = False
me_mesh_1033.use_remesh_preserve_attributes = False
me_mesh_1033.use_mirror_vertex_groups = False
me_mesh_1033.update()
me_mesh_1032 = bpy.data.meshes.new('Mesh.1032')
me_mesh_1032.from_pydata([(-0.2433, -0.01006, 0.3807), (-0.249, -0.01006, 0.3739), (-0.1929, -0.01006, 0.44), (-0.178, 0.009936, 0.44), (-0.2414, 0.009936, 0.3655), (0.07218, 0.009936, -0.2891), (0.04703, -0.01006, -0.3006), (-0.004923, -0.01006, -0.3193), (-0.0004283, 0.009936, -0.3153), (0.1431, 0.009936, -0.2633), (0.1462, -0.01006, -0.2645), (-0.02334, -0.01006, -0.3145), (-0.02141, 0.001022, -0.3121), (-0.01978, 0.009936, -0.3102), (0.4106, 0.009936, 0.44), (0.4142, -0.01006, 0.44), (-0.05884, 0.009936, -0.1913), (-0.249, -0.01006, 0.3739), (-0.2433, -0.01006, 0.3807), (-0.1929, -0.01006, 0.44), (-0.178, 0.009936, 0.44), (-0.2414, 0.009936, 0.3655), (0.04703, -0.01006, -0.3006), (-0.004923, -0.01006, -0.3193), (-0.0004283, 0.009936, -0.3153), (0.07218, 0.009936, -0.2891), (0.1462, -0.01006, -0.2645), (0.1431, 0.009936, -0.2633), (-0.02334, -0.01006, -0.3145), (-0.01978, 0.009936, -0.3102), (0.4106, 0.009936, 0.44), (0.4142, -0.01006, 0.44), (-0.05884, 0.009936, -0.1913)], [], [(25, 22, 23, 24), (27, 26, 22, 25), (24, 23, 28, 12, 29), (17, 18, 19, 20, 21), (32, 12, 28, 17, 21), (12, 32, 29), (3, 30, 9, 5, 8, 13, 16, 4), (31, 2, 0, 1, 11, 7, 6, 10), (30, 3, 2, 31), (27, 14, 15, 26)])
_k = set([(0, 1), (0, 2), (1, 11), (2, 3), (3, 4), (4, 16), (5, 8), (5, 9), (6, 7), (6, 10), (7, 11), (8, 13), (9, 30), (10, 31), (13, 16), (14, 15), (14, 27), (15, 26), (17, 18), (17, 28), (18, 19), (19, 20), (20, 21), (21, 32), (22, 23), (22, 26), (23, 28), (24, 25), (24, 29), (25, 27), (29, 32), (30, 31)])
me_mesh_1032.attributes.new('sharp_edge', 'BOOLEAN', 'EDGE').data.foreach_set('value', [ (min(e.vertices), max(e.vertices)) in _k for e in me_mesh_1032.edges])
me_mesh_1032.materials.append(mat_glass)
me_mesh_1032.use_remesh_preserve_volume = False
me_mesh_1032.use_remesh_preserve_attributes = False
me_mesh_1032.use_mirror_vertex_groups = False
me_mesh_1032.update()
me_mesh_1031 = bpy.data.meshes.new('Mesh.1031')
me_mesh_1031.from_pydata([(0.005634, -0.009858, 0.009852), (0.01018, 0.01014, 0.01397), (-0.007504, 0.01014, 0.01861), (-0.009143, 0.001095, 0.01664), (-0.01102, -0.009858, 0.01422), (0.001945, -0.009858, -0.02534), (0.003645, -0.00195, -0.02464), (0.006269, 0.01014, -0.02332), (0.006269, 0.01014, -0.02332), (0.01018, 0.01014, 0.01397), (-0.007504, 0.01014, 0.01861), (-0.01102, -0.009858, 0.01422), (0.001945, -0.009858, -0.02534), (0.005634, -0.009858, 0.009852)], [], [(13, 9, 10, 3, 11), (9, 13, 12, 6, 8), (6, 3, 10, 8), (3, 6, 12, 11), (7, 2, 1), (4, 5, 0)])
_k = set([(0, 4), (0, 5), (1, 2), (1, 7), (2, 7), (4, 5), (8, 9), (8, 10), (9, 10), (11, 12), (11, 13), (12, 13)])
me_mesh_1031.attributes.new('sharp_edge', 'BOOLEAN', 'EDGE').data.foreach_set('value', [ (min(e.vertices), max(e.vertices)) in _k for e in me_mesh_1031.edges])
me_mesh_1031.materials.append(mat_glass)
me_mesh_1031.use_remesh_preserve_volume = False
me_mesh_1031.use_remesh_preserve_attributes = False
me_mesh_1031.use_mirror_vertex_groups = False
me_mesh_1031.update()
me_mesh_1030 = bpy.data.meshes.new('Mesh.1030')
me_mesh_1030.from_pydata([(-0.04218, -0.009312, 0.239), (-0.04541, 0.01069, 0.2404), (-0.1167, 0.01069, 0.2151), (-0.1419, -0.009312, 0.2036), (0.007239, -0.009312, 0.221), (-0.01008, 0.01069, 0.2275), (-0.1894, 0.01069, 0.1891), (-0.1939, -0.009312, 0.185), (0.1632, -0.009312, 0.1634), (0.2078, 0.01069, 0.147), (-0.1937, 0.01069, 0.148), (-0.1964, -0.0017, 0.1465), (-0.198, -0.009312, 0.1458), (0.4809, -0.009312, -0.6343), (0.5178, 0.01069, -0.6312), (0.05563, -0.009312, -0.6265), (0.05947, 0.01069, -0.6228), (-0.1644, -0.009312, 0.04336), (0.05947, 0.01069, -0.6228), (0.5178, 0.01069, -0.6312), (-0.198, -0.009312, 0.1458), (-0.1644, -0.009312, 0.04336), (0.05563, -0.009312, -0.6265), (0.4809, -0.009312, -0.6343), (0.1632, -0.009312, 0.1634), (0.007239, -0.009312, 0.221), (-0.04218, -0.009312, 0.239), (-0.1419, -0.009312, 0.2036), (-0.1939, -0.009312, 0.185), (-0.1937, 0.01069, 0.148), (-0.1894, 0.01069, 0.1891), (-0.1167, 0.01069, 0.2151), (-0.04541, 0.01069, 0.2404), (-0.01008, 0.01069, 0.2275), (0.2078, 0.01069, 0.147)], [], [(26, 32, 31, 27), (25, 33, 32, 26), (30, 28, 27, 31), (24, 34, 33, 25), (28, 30, 29, 11, 12), (23, 15, 18, 19), (20, 21, 22, 13, 8, 4, 0, 3, 7), (29, 18, 15, 17, 11), (14, 16, 10, 6, 2, 1, 5, 9), (11, 17, 12), (23, 19, 34, 24)])
_k = set([(0, 3), (0, 4), (1, 2), (1, 5), (2, 6), (3, 7), (4, 8), (5, 9), (6, 10), (7, 20), (8, 13), (9, 14), (10, 16), (12, 17), (12, 28), (13, 22), (14, 16), (15, 17), (15, 23), (18, 19), (18, 29), (19, 34), (20, 21), (21, 22), (23, 24), (24, 25), (25, 26), (26, 27), (27, 28), (29, 30), (30, 31), (31, 32), (32, 33), (33, 34)])
me_mesh_1030.attributes.new('sharp_edge', 'BOOLEAN', 'EDGE').data.foreach_set('value', [ (min(e.vertices), max(e.vertices)) in _k for e in me_mesh_1030.edges])
me_mesh_1030.materials.append(mat_glass)
me_mesh_1030.use_remesh_preserve_volume = False
me_mesh_1030.use_remesh_preserve_attributes = False
me_mesh_1030.use_mirror_vertex_groups = False
me_mesh_1030.update()
me_mesh_1029 = bpy.data.meshes.new('Mesh.1029')
me_mesh_1029.from_pydata([(-0.04651, 0.01, 0.2221), (-0.05164, -0.01, 0.2223), (0.1349, -0.01, 0.225), (0.2148, 0.01, 0.2259), (-0.09782, 0.01, 0.1846), (-0.08826, -0.01, 0.1955), (0.3337, -0.01, 0.2278), (0.3137, 0.01, 0.2273), (-0.1111, 0.01, 0.1748), (-0.1069, -0.01, 0.1818), (-0.2107, 0.01, -0.113), (-0.2467, -0.01, -0.2223), (-0.3206, 0.01, -0.4306), (-0.32, -0.01, -0.4342), (0.2916, 0.01, -0.4416), (0.3115, -0.01, -0.4456), (-0.05164, -0.01, 0.2223), (0.1349, -0.01, 0.225), (0.2148, 0.01, 0.2259), (-0.04651, 0.01, 0.2221), (-0.08826, -0.01, 0.1955), (0.3337, -0.01, 0.2278), (0.3137, 0.01, 0.2273), (-0.1069, -0.01, 0.1818), (-0.2467, -0.01, -0.2223), (-0.32, -0.01, -0.4342), (0.3115, -0.01, -0.4456), (0.2916, 0.01, -0.4416), (-0.3206, 0.01, -0.4306), (-0.2107, 0.01, -0.113), (-0.1111, 0.01, 0.1748), (-0.09782, 0.01, 0.1846)], [], [(19, 16, 17, 18), (31, 20, 16, 19), (18, 17, 21, 22), (30, 23, 20, 31), (23, 30, 29, 24), (24, 29, 28, 25), (28, 27, 26, 25), (7, 14, 12, 10, 8, 4, 0, 3), (21, 26, 27, 22), (13, 15, 6, 2, 1, 5, 9, 11)])
_k = set([(0, 3), (0, 4), (1, 2), (1, 5), (2, 6), (3, 7), (4, 8), (5, 9), (6, 15), (7, 14), (8, 10), (9, 11), (10, 12), (11, 13), (12, 14), (13, 15), (16, 17), (16, 20), (17, 21), (18, 19), (18, 22), (19, 31), (20, 23), (21, 26), (22, 27), (23, 24), (24, 25), (25, 26), (27, 28), (28, 29), (29, 30), (30, 31)])
me_mesh_1029.attributes.new('sharp_edge', 'BOOLEAN', 'EDGE').data.foreach_set('value', [ (min(e.vertices), max(e.vertices)) in _k for e in me_mesh_1029.edges])
me_mesh_1029.materials.append(mat_glass)
me_mesh_1029.use_remesh_preserve_volume = False
me_mesh_1029.use_remesh_preserve_attributes = False
me_mesh_1029.use_mirror_vertex_groups = False
me_mesh_1029.update()
me_mesh_1028 = bpy.data.meshes.new('Mesh.1028')
me_mesh_1028.from_pydata([(-0.0007189, -0.01, -0.0158), (0.036, 0.01, 0.009826), (0.04777, 0.01, 0.02379), (0.03264, -0.01, 0.02379), (-0.02156, -0.01, -0.04032), (-0.01387, 0.01, -0.04888), (-0.04258, -0.01, 0.02379), (-0.0377, 0.01, 0.02379), (0.036, 0.01, 0.009826), (0.04777, 0.01, 0.02379), (0.03264, -0.01, 0.02379), (-0.0007189, -0.01, -0.0158), (-0.01387, 0.01, -0.04888), (-0.02156, -0.01, -0.04032), (-0.04258, -0.01, 0.02379), (-0.0377, 0.01, 0.02379)], [], [(11, 8, 9, 10), (8, 11, 13, 12), (13, 14, 15, 12), (3, 6, 4, 0), (2, 7, 6, 3), (7, 2, 1, 5)])
_k = set([(0, 3), (0, 4), (1, 2), (1, 5), (2, 3), (4, 6), (5, 7), (6, 7), (8, 9), (8, 12), (9, 10), (10, 11), (11, 13), (12, 15), (13, 14), (14, 15)])
me_mesh_1028.attributes.new('sharp_edge', 'BOOLEAN', 'EDGE').data.foreach_set('value', [ (min(e.vertices), max(e.vertices)) in _k for e in me_mesh_1028.edges])
me_mesh_1028.materials.append(mat_glass)
me_mesh_1028.use_remesh_preserve_volume = False
me_mesh_1028.use_remesh_preserve_attributes = False
me_mesh_1028.use_mirror_vertex_groups = False
me_mesh_1028.update()
me_mesh_1027 = bpy.data.meshes.new('Mesh.1027')
me_mesh_1027.from_pydata([(0.5447, -0.01, -0.3276), (0.5551, 0.01, -0.3239), (0.568, 0.01, -0.3143), (0.5627, -0.01, -0.3141), (0.5084, -0.01, -0.354), (0.5043, 0.01, -0.361), (0.482, 0.01, 0.09313), (0.4423, -0.01, 0.2567), (0.1738, -0.01, -0.2893), (0.03483, 0.01, -0.2702), (0.3711, 0.01, 0.6161), (0.366, -0.01, 0.6161), (-0.4701, -0.01, -0.1647), (-0.425, 0.01, -0.1812), (-0.5196, -0.01, -0.1465), (-0.4604, 0.01, -0.1682), (-0.6755, -0.01, -0.08871), (-0.6786, 0.01, -0.08738), (-0.5559, -0.01, 0.225), (-0.5113, 0.01, 0.3517), (-0.4065, -0.01, 0.6161), (-0.4102, 0.01, 0.6161), (0.5551, 0.01, -0.3239), (0.568, 0.01, -0.3143), (0.5627, -0.01, -0.3141), (0.5447, -0.01, -0.3276), (0.5084, -0.01, -0.354), (0.5043, 0.01, -0.361), (0.482, 0.01, 0.09313), (0.4423, -0.01, 0.2567), (0.03483, 0.01, -0.2702), (0.1738, -0.01, -0.2893), (0.3711, 0.01, 0.6161), (0.366, -0.01, 0.6161), (-0.425, 0.01, -0.1812), (-0.4701, -0.01, -0.1647), (-0.4604, 0.01, -0.1682), (-0.5196, -0.01, -0.1465), (-0.6786, 0.01, -0.08738), (-0.6755, -0.01, -0.08871), (-0.5559, -0.01, 0.225), (-0.5113, 0.01, 0.3517), (-0.4065, -0.01, 0.6161), (-0.4102, 0.01, 0.6161)], [], [(25, 22, 23, 24), (22, 25, 26, 27), (24, 23, 28, 29), (31, 30, 27, 26), (29, 28, 32, 33), (35, 34, 30, 31), (37, 36, 34, 35), (39, 38, 36, 37), (38, 39, 40, 41), (41, 40, 42, 43), (21, 10, 6, 2, 1, 5, 9, 13, 15, 17, 19), (10, 21, 20, 11), (11, 20, 18, 16, 14, 12, 8, 4, 0, 3, 7)])
_k = set([(0, 3), (0, 4), (1, 2), (1, 5), (2, 6), (3, 7), (4, 8), (5, 9), (6, 10), (7, 11), (8, 12), (9, 13), (10, 11), (12, 14), (13, 15), (14, 16), (15, 17), (16, 18), (17, 19), (18, 20), (19, 21), (20, 21), (22, 23), (22, 27), (23, 28), (24, 25), (24, 29), (25, 26), (26, 31), (27, 30), (28, 32), (29, 33), (30, 34), (31, 35), (32, 33), (34, 36), (35, 37), (36, 38), (37, 39), (38, 41), (39, 40), (40, 42), (41, 43), (42, 43)])
me_mesh_1027.attributes.new('sharp_edge', 'BOOLEAN', 'EDGE').data.foreach_set('value', [ (min(e.vertices), max(e.vertices)) in _k for e in me_mesh_1027.edges])
me_mesh_1027.materials.append(mat_glass)
me_mesh_1027.use_remesh_preserve_volume = False
me_mesh_1027.use_remesh_preserve_attributes = False
me_mesh_1027.use_mirror_vertex_groups = False
me_mesh_1027.update()
me_mesh_1026 = bpy.data.meshes.new('Mesh.1026')
me_mesh_1026.from_pydata([(0.0208, -0.01, -0.2285), (-0.04145, 0.01, -0.1604), (0.1267, 0.01, -0.3445), (0.1267, -0.01, -0.3445), (-0.1155, -0.01, -0.07898), (-0.1346, 0.01, -0.05821), (0.03146, -0.01, 0.237), (-0.02705, 0.01, 0.1672), (-0.1306, 0.01, 0.06209), (-0.1098, -0.01, 0.0937), (0.1267, -0.01, 0.333), (0.1267, 0.01, 0.3222), (0.1267, 0.01, -0.3445), (0.1267, -0.01, -0.3445), (0.0208, -0.01, -0.2285), (-0.1155, -0.01, -0.07898), (-0.1346, 0.01, -0.05821), (-0.04145, 0.01, -0.1604), (-0.1098, -0.01, 0.0937), (0.03146, -0.01, 0.237), (0.1267, -0.01, 0.333), (-0.1306, 0.01, 0.06209), (-0.02705, 0.01, 0.1672), (0.1267, 0.01, 0.3222)], [], [(14, 17, 12, 13), (17, 14, 15, 16), (19, 22, 21, 18), (22, 19, 20, 23), (11, 2, 1, 5, 8, 7), (2, 11, 10, 3), (15, 18, 21, 16), (9, 4, 0, 3, 10, 6)])
_k = set([(0, 3), (0, 4), (1, 2), (1, 5), (2, 3), (4, 9), (5, 8), (6, 9), (6, 10), (7, 8), (7, 11), (10, 11), (12, 13), (12, 17), (13, 14), (14, 15), (15, 18), (16, 17), (16, 21), (18, 19), (19, 20), (20, 23), (21, 22), (22, 23)])
me_mesh_1026.attributes.new('sharp_edge', 'BOOLEAN', 'EDGE').data.foreach_set('value', [ (min(e.vertices), max(e.vertices)) in _k for e in me_mesh_1026.edges])
me_mesh_1026.materials.append(mat_glass)
me_mesh_1026.use_remesh_preserve_volume = False
me_mesh_1026.use_remesh_preserve_attributes = False
me_mesh_1026.use_mirror_vertex_groups = False
me_mesh_1026.update()
me_mesh_1025 = bpy.data.meshes.new('Mesh.1025')
me_mesh_1025.from_pydata([(-0.04858, -0.01, -0.106), (0.01547, 0.01, -0.05175), (0.1252, 0.01, 0.05932), (0.1252, -0.01, 0.06994), (-0.1112, -0.01, -0.1693), (-0.132, 0.01, -0.2009), (-0.122, 0.01, 0.09967), (0.1252, 0.01, 0.09967), (-0.1022, -0.01, 0.09967), (0.1252, -0.01, 0.09967), (0.1252, -0.01, 0.06994), (-0.04858, -0.01, -0.106), (-0.1112, -0.01, -0.1693), (0.1252, 0.01, 0.05932), (0.01547, 0.01, -0.05175), (-0.132, 0.01, -0.2009), (-0.1022, -0.01, 0.09967), (-0.122, 0.01, 0.09967)], [], [(11, 14, 2, 10), (14, 11, 12, 15), (17, 7, 13, 1, 5), (12, 16, 6, 15), (8, 9, 7, 17), (13, 7, 9, 3), (9, 8, 4, 0, 3)])
_k = set([(0, 3), (0, 4), (1, 5), (1, 13), (2, 10), (2, 14), (3, 13), (4, 8), (5, 17), (6, 15), (6, 16), (8, 17), (10, 11), (11, 12), (12, 16), (14, 15)])
me_mesh_1025.attributes.new('sharp_edge', 'BOOLEAN', 'EDGE').data.foreach_set('value', [ (min(e.vertices), max(e.vertices)) in _k for e in me_mesh_1025.edges])
me_mesh_1025.materials.append(mat_glass)
me_mesh_1025.use_remesh_preserve_volume = False
me_mesh_1025.use_remesh_preserve_attributes = False
me_mesh_1025.use_mirror_vertex_groups = False
me_mesh_1025.update()
me_mesh_1024 = bpy.data.meshes.new('Mesh.1024')
me_mesh_1024.from_pydata([(0.03735, -0.01077, 0.3413), (-0.02617, 0.009231, 0.4108), (-0.1161, 0.009231, 0.5091), (-0.09702, -0.01077, 0.4882), (0.1452, -0.01077, 0.2229), (0.1452, 0.009231, 0.2226), (-0.1144, 0.009231, -0.4042), (-0.1475, 0.009231, -0.4337), (0.07179, 0.009231, -0.2377), (-0.06157, -0.01077, -0.364), (-0.1273, -0.01077, -0.4228), (0.1452, 0.009231, -0.1672), (0.1452, -0.01077, -0.1655), (-0.09702, -0.01077, 0.4882), (0.03735, -0.01077, 0.3413), (0.1452, -0.01077, 0.2229), (-0.06157, -0.01077, -0.364), (-0.1273, -0.01077, -0.4228), (0.07179, 0.009231, -0.2377), (0.1452, 0.009231, -0.1672), (0.1452, -0.01077, -0.1655), (-0.1144, 0.009231, -0.4042), (-0.1475, 0.009231, -0.4337), (-0.1161, 0.009231, 0.5091), (-0.02617, 0.009231, 0.4108), (0.1452, 0.009231, 0.2226)], [], [(14, 24, 23, 13), (24, 14, 15, 25), (9, 18, 19, 20), (5, 11, 8, 21, 22, 2, 1), (11, 5, 4, 12), (3, 17, 16, 12, 4, 0), (7, 6, 18, 9, 10), (10, 13, 23, 7)])
_k = set([(0, 3), (0, 4), (1, 2), (1, 5), (2, 22), (3, 17), (4, 5), (6, 7), (6, 18), (7, 23), (8, 11), (8, 21), (9, 10), (9, 20), (10, 13), (11, 12), (12, 16), (13, 14), (14, 15), (15, 25), (16, 17), (18, 19), (19, 20), (21, 22), (23, 24), (24, 25)])
me_mesh_1024.attributes.new('sharp_edge', 'BOOLEAN', 'EDGE').data.foreach_set('value', [ (min(e.vertices), max(e.vertices)) in _k for e in me_mesh_1024.edges])
me_mesh_1024.materials.append(mat_glass)
me_mesh_1024.use_remesh_preserve_volume = False
me_mesh_1024.use_remesh_preserve_attributes = False
me_mesh_1024.use_mirror_vertex_groups = False
me_mesh_1024.update()
me_mesh_1023 = bpy.data.meshes.new('Mesh.1023')
me_mesh_1023.from_pydata([(0.05144, 0.01, 0.01756), (-0.01277, -0.01, 0.05012), (0.161, -0.01, -0.07626), (0.161, 0.01, -0.06213), (-0.002107, 0.01, 0.05637), (-0.08791, -0.01, 0.1046), (-0.01428, 0.01, 0.06513), (-0.09339, -0.01, 0.1085), (-0.1343, 0.01, 0.1051), (-0.1142, -0.01, 0.1155), (-0.1196, -0.01, -0.04791), (-0.1393, 0.01, -0.04393), (-0.02197, 0.01, -0.07243), (0.04444, -0.01, -0.08777), (0.161, -0.01, -0.1159), (0.161, 0.01, -0.1166), (-0.01277, -0.01, 0.05012), (0.161, -0.01, -0.07626), (0.161, 0.01, -0.06213), (0.05144, 0.01, 0.01756), (-0.08791, -0.01, 0.1046), (-0.002107, 0.01, 0.05637), (-0.01428, 0.01, 0.06513), (-0.09339, -0.01, 0.1085), (-0.1343, 0.01, 0.1051), (-0.1142, -0.01, 0.1155), (-0.1393, 0.01, -0.04393), (-0.02197, 0.01, -0.07243), (0.04444, -0.01, -0.08777), (-0.1196, -0.01, -0.04791), (0.161, -0.01, -0.1159), (0.161, 0.01, -0.1166)], [], [(19, 16, 17, 18), (21, 20, 16, 19), (20, 21, 22, 23), (23, 22, 24, 25), (29, 26, 27, 28), (9, 10, 13, 30, 2, 1, 5, 7), (24, 26, 29, 25), (3, 31, 12, 11, 8, 6, 4, 0), (28, 27, 15, 14), (2, 30, 31, 3)])
_k = set([(0, 3), (0, 4), (1, 2), (1, 5), (2, 3), (4, 6), (5, 7), (6, 8), (7, 9), (8, 11), (9, 10), (10, 13), (11, 12), (12, 31), (13, 30), (14, 15), (14, 28), (15, 27), (16, 17), (16, 20), (17, 18), (18, 19), (19, 21), (20, 23), (21, 22), (22, 24), (23, 25), (24, 26), (25, 29), (26, 27), (28, 29), (30, 31)])
me_mesh_1023.attributes.new('sharp_edge', 'BOOLEAN', 'EDGE').data.foreach_set('value', [ (min(e.vertices), max(e.vertices)) in _k for e in me_mesh_1023.edges])
me_mesh_1023.materials.append(mat_glass)
me_mesh_1023.use_remesh_preserve_volume = False
me_mesh_1023.use_remesh_preserve_attributes = False
me_mesh_1023.use_mirror_vertex_groups = False
me_mesh_1023.update()
me_mesh_1022 = bpy.data.meshes.new('Mesh.1022')
me_mesh_1022.from_pydata([(-0.02264, -0.01, -0.06179), (0.05653, 0.01, -0.1053), (0.1498, 0.01, 0.194), (0.01818, -0.01, 0.06913), (-0.04162, -0.01, -0.05545), (-0.06177, 0.01, -0.06578), (-0.05933, 0.01, 0.007298), (-0.03918, -0.01, 0.01793), (-0.06177, 0.01, -0.06578), (0.05653, 0.01, -0.1053), (0.1498, 0.01, 0.194), (-0.05933, 0.01, 0.007298), (-0.03918, -0.01, 0.01793), (-0.04162, -0.01, -0.05545), (-0.02264, -0.01, -0.06179), (0.01818, -0.01, 0.06913)], [], [(14, 9, 10, 15), (9, 14, 13, 8), (15, 10, 11, 12), (5, 6, 2, 1), (13, 12, 11, 8), (7, 4, 0, 3)])
_k = set([(0, 3), (0, 4), (1, 2), (1, 5), (2, 6), (3, 7), (4, 7), (5, 6), (8, 9), (8, 11), (9, 10), (10, 11), (12, 13), (12, 15), (13, 14), (14, 15)])
me_mesh_1022.attributes.new('sharp_edge', 'BOOLEAN', 'EDGE').data.foreach_set('value', [ (min(e.vertices), max(e.vertices)) in _k for e in me_mesh_1022.edges])
me_mesh_1022.materials.append(mat_glass)
me_mesh_1022.use_remesh_preserve_volume = False
me_mesh_1022.use_remesh_preserve_attributes = False
me_mesh_1022.use_mirror_vertex_groups = False
me_mesh_1022.update()
me_mesh_1021 = bpy.data.meshes.new('Mesh.1021')
me_mesh_1021.from_pydata([(-0.0209, -0.01, 0.1367), (0.06596, 0.01, 0.2183), (0.02535, 0.01, 0.1792), (-0.1064, -0.01, 0.0543), (0.09466, -0.01, 0.2473), (0.09466, 0.01, 0.2458), (-0.07427, 0.01, -0.1374), (-0.153, -0.01, -0.09383), (-0.02765, 0.01, -0.172), (-0.08779, -0.01, -0.1422), (0.09466, 0.01, -0.2611), (0.09466, -0.01, -0.2751), (0.06596, 0.01, 0.2183), (0.02535, 0.01, 0.1792), (-0.1064, -0.01, 0.0543), (-0.0209, -0.01, 0.1367), (-0.08779, -0.01, -0.1422), (-0.153, -0.01, -0.09383), (-0.02765, 0.01, -0.172), (0.09466, 0.01, -0.2611), (0.09466, -0.01, -0.2751), (-0.07427, 0.01, -0.1374), (0.09466, 0.01, 0.2458), (0.09466, -0.01, 0.2473)], [], [(15, 12, 13, 14), (12, 15, 23, 5), (14, 13, 21, 17), (17, 21, 18, 16), (16, 18, 19, 20), (22, 10, 8, 6, 2, 1), (10, 22, 4, 11), (11, 4, 0, 3, 7, 9)])
_k = set([(0, 3), (0, 4), (1, 2), (1, 22), (2, 6), (3, 7), (4, 22), (5, 12), (5, 23), (6, 8), (7, 9), (8, 10), (9, 11), (10, 11), (12, 13), (13, 21), (14, 15), (14, 17), (15, 23), (16, 17), (16, 20), (18, 19), (18, 21), (19, 20)])
me_mesh_1021.attributes.new('sharp_edge', 'BOOLEAN', 'EDGE').data.foreach_set('value', [ (min(e.vertices), max(e.vertices)) in _k for e in me_mesh_1021.edges])
me_mesh_1021.materials.append(mat_glass)
me_mesh_1021.use_remesh_preserve_volume = False
me_mesh_1021.use_remesh_preserve_attributes = False
me_mesh_1021.use_mirror_vertex_groups = False
me_mesh_1021.update()

# ---- objects
ob_glass_cell_031_cell_010 = bpy.data.objects.new('Glass_cell.031_cell.010', me_mesh_1074)
ob_glass_cell_031_cell_009 = bpy.data.objects.new('Glass_cell.031_cell.009', me_mesh_1073)
ob_glass_cell_031_cell_007 = bpy.data.objects.new('Glass_cell.031_cell.007', me_mesh_1072)
ob_glass_cell_031_cell_005 = bpy.data.objects.new('Glass_cell.031_cell.005', me_mesh_1071)
ob_glass_cell_031_cell_004 = bpy.data.objects.new('Glass_cell.031_cell.004', me_mesh_1070)
ob_glass_cell_031_cell_003 = bpy.data.objects.new('Glass_cell.031_cell.003', me_mesh_1069)
ob_glass_cell_031_cell_002 = bpy.data.objects.new('Glass_cell.031_cell.002', me_mesh_1068)
ob_glass_cell_031_cell_001 = bpy.data.objects.new('Glass_cell.031_cell.001', me_mesh_1067)
ob_glass_cell_031_cell = bpy.data.objects.new('Glass_cell.031_cell', me_mesh_1066)
ob_glass_cell_030_cell_011 = bpy.data.objects.new('Glass_cell.030_cell.011', me_mesh_1065)
ob_glass_cell_030_cell_010 = bpy.data.objects.new('Glass_cell.030_cell.010', me_mesh_1064)
ob_glass_cell_030_cell_009 = bpy.data.objects.new('Glass_cell.030_cell.009', me_mesh_1063)
ob_glass_cell_030_cell_008 = bpy.data.objects.new('Glass_cell.030_cell.008', me_mesh_1062)
ob_glass_cell_030_cell_007 = bpy.data.objects.new('Glass_cell.030_cell.007', me_mesh_1061)
ob_glass_cell_030_cell_006 = bpy.data.objects.new('Glass_cell.030_cell.006', me_mesh_1060)
ob_glass_cell_030_cell_005 = bpy.data.objects.new('Glass_cell.030_cell.005', me_mesh_1059)
ob_glass_cell_030_cell_004 = bpy.data.objects.new('Glass_cell.030_cell.004', me_mesh_1058)
ob_glass_cell_030_cell_003 = bpy.data.objects.new('Glass_cell.030_cell.003', me_mesh_1057)
ob_glass_cell_030_cell_001 = bpy.data.objects.new('Glass_cell.030_cell.001', me_mesh_1056)
ob_glass_cell_030_cell = bpy.data.objects.new('Glass_cell.030_cell', me_mesh_1055)
ob_glass_cell_029_cell_010 = bpy.data.objects.new('Glass_cell.029_cell.010', me_mesh_1054)
ob_glass_cell_029_cell_009 = bpy.data.objects.new('Glass_cell.029_cell.009', me_mesh_1053)
ob_glass_cell_029_cell_008 = bpy.data.objects.new('Glass_cell.029_cell.008', me_mesh_1052)
ob_glass_cell_029_cell_007 = bpy.data.objects.new('Glass_cell.029_cell.007', me_mesh_1051)
ob_glass_cell_029_cell_006 = bpy.data.objects.new('Glass_cell.029_cell.006', me_mesh_1050)
ob_glass_cell_029_cell_005 = bpy.data.objects.new('Glass_cell.029_cell.005', me_mesh_1049)
ob_glass_cell_029_cell_003 = bpy.data.objects.new('Glass_cell.029_cell.003', me_mesh_1048)
ob_glass_cell_029_cell_002 = bpy.data.objects.new('Glass_cell.029_cell.002', me_mesh_1047)
ob_glass_cell_029_cell_001 = bpy.data.objects.new('Glass_cell.029_cell.001', me_mesh_1046)
ob_glass_cell_029_cell = bpy.data.objects.new('Glass_cell.029_cell', me_mesh_1045)
ob_glass_cell_028_cell_011 = bpy.data.objects.new('Glass_cell.028_cell.011', me_mesh_1044)
ob_glass_cell_028_cell_010 = bpy.data.objects.new('Glass_cell.028_cell.010', me_mesh_1043)
ob_glass_cell_028_cell_009 = bpy.data.objects.new('Glass_cell.028_cell.009', me_mesh_1042)
ob_glass_cell_028_cell_008 = bpy.data.objects.new('Glass_cell.028_cell.008', me_mesh_1041)
ob_glass_cell_028_cell_006 = bpy.data.objects.new('Glass_cell.028_cell.006', me_mesh_1040)
ob_glass_cell_028_cell_005 = bpy.data.objects.new('Glass_cell.028_cell.005', me_mesh_1039)
ob_glass_cell_028_cell_004 = bpy.data.objects.new('Glass_cell.028_cell.004', me_mesh_1038)
ob_glass_cell_028_cell_003 = bpy.data.objects.new('Glass_cell.028_cell.003', me_mesh_1037)
ob_glass_cell_028_cell_002 = bpy.data.objects.new('Glass_cell.028_cell.002', me_mesh_1036)
ob_glass_cell_028_cell = bpy.data.objects.new('Glass_cell.028_cell', me_mesh_1035)
ob_glass_cell_027_cell_007 = bpy.data.objects.new('Glass_cell.027_cell.007', me_mesh_1034)
ob_glass_cell_027_cell_006 = bpy.data.objects.new('Glass_cell.027_cell.006', me_mesh_1033)
ob_glass_cell_027_cell_005 = bpy.data.objects.new('Glass_cell.027_cell.005', me_mesh_1032)
ob_glass_cell_027_cell_004 = bpy.data.objects.new('Glass_cell.027_cell.004', me_mesh_1031)
ob_glass_cell_027_cell_003 = bpy.data.objects.new('Glass_cell.027_cell.003', me_mesh_1030)
ob_glass_cell_027_cell_002 = bpy.data.objects.new('Glass_cell.027_cell.002', me_mesh_1029)
ob_glass_cell_027_cell_001 = bpy.data.objects.new('Glass_cell.027_cell.001', me_mesh_1028)
ob_glass_cell_027_cell = bpy.data.objects.new('Glass_cell.027_cell', me_mesh_1027)
ob_glass_cell_022_cell_006 = bpy.data.objects.new('Glass_cell.022_cell.006', me_mesh_1026)
ob_glass_cell_022_cell_004 = bpy.data.objects.new('Glass_cell.022_cell.004', me_mesh_1025)
ob_glass_cell_022_cell_003 = bpy.data.objects.new('Glass_cell.022_cell.003', me_mesh_1024)
ob_glass_cell_022_cell_002 = bpy.data.objects.new('Glass_cell.022_cell.002', me_mesh_1023)
ob_glass_cell_022_cell_001 = bpy.data.objects.new('Glass_cell.022_cell.001', me_mesh_1022)
ob_glass_cell_022_cell = bpy.data.objects.new('Glass_cell.022_cell', me_mesh_1021)

# ---- transforms, parenting, visibility, modifiers, constraints
ob_glass_cell_031_cell_010.location = (-1.855, 0.0002339, -1.053)
ob_glass_cell_031_cell_010.scale = (1.0, 3.0, 1.0)
ob_glass_cell_031_cell_010.lineart.crease_threshold = 0.0
ob_glass_cell_031_cell_009.location = (-0.5554, 0.000234, -1.605)
ob_glass_cell_031_cell_009.scale = (1.0, 3.0, 1.0)
ob_glass_cell_031_cell_009.lineart.crease_threshold = 0.0
ob_glass_cell_031_cell_007.location = (-1.672, -0.002175, -1.496)
ob_glass_cell_031_cell_007.scale = (1.0, 3.0, 1.0)
ob_glass_cell_031_cell_007.lineart.crease_threshold = 0.0
ob_glass_cell_031_cell_005.location = (-0.6939, 0.000177, -1.008)
ob_glass_cell_031_cell_005.scale = (1.0, 3.0, 1.0)
ob_glass_cell_031_cell_005.lineart.crease_threshold = 0.0
ob_glass_cell_031_cell_004.location = (-1.431, 5.051e-05, -1.026)
ob_glass_cell_031_cell_004.scale = (1.0, 3.0, 1.0)
ob_glass_cell_031_cell_004.lineart.crease_threshold = 0.0
ob_glass_cell_031_cell_003.location = (-0.9798, -0.0002011, -1.437)
ob_glass_cell_031_cell_003.scale = (1.0, 3.0, 1.0)
ob_glass_cell_031_cell_003.lineart.crease_threshold = 0.0
ob_glass_cell_031_cell_002.location = (-0.7486, 0.002056, -1.919)
ob_glass_cell_031_cell_002.scale = (1.0, 3.0, 1.0)
ob_glass_cell_031_cell_002.lineart.crease_threshold = 0.0
ob_glass_cell_031_cell_001.location = (-1.493, 0.0002338, -1.206)
ob_glass_cell_031_cell_001.scale = (1.0, 3.0, 1.0)
ob_glass_cell_031_cell_001.lineart.crease_threshold = 0.0
ob_glass_cell_031_cell.location = (-1.997, -0.01994, -1.997)
ob_glass_cell_031_cell.scale = (1.0, 3.0, 1.0)
ob_glass_cell_031_cell.lineart.crease_threshold = 0.0
ob_glass_cell_030_cell_011.location = (0.1198, 0.0002339, 0.5523)
ob_glass_cell_030_cell_011.scale = (1.0, 3.0, 1.0)
ob_glass_cell_030_cell_011.lineart.crease_threshold = 0.0
ob_glass_cell_030_cell_010.location = (0.006267, 0.0002339, 0.3078)
ob_glass_cell_030_cell_010.scale = (1.0, 3.0, 1.0)
ob_glass_cell_030_cell_010.lineart.crease_threshold = 0.0
ob_glass_cell_030_cell_009.location = (-1.519, 0.0002343, 1.909)
ob_glass_cell_030_cell_009.scale = (1.0, 3.0, 1.0)
ob_glass_cell_030_cell_009.lineart.crease_threshold = 0.0
ob_glass_cell_030_cell_008.location = (-0.3985, -0.002493, 1.807)
ob_glass_cell_030_cell_008.scale = (1.0, 3.0, 1.0)
ob_glass_cell_030_cell_008.lineart.crease_threshold = 0.0
ob_glass_cell_030_cell_007.location = (-0.3362, 0.001838, 1.252)
ob_glass_cell_030_cell_007.scale = (1.0, 3.0, 1.0)
ob_glass_cell_030_cell_007.lineart.crease_threshold = 0.0
ob_glass_cell_030_cell_006.location = (-0.7304, 0.000234, 0.3836)
ob_glass_cell_030_cell_006.scale = (1.0, 3.0, 1.0)
ob_glass_cell_030_cell_006.lineart.crease_threshold = 0.0
ob_glass_cell_030_cell_005.location = (-0.3123, 0.0002338, 0.5046)
ob_glass_cell_030_cell_005.scale = (1.0, 3.0, 1.0)
ob_glass_cell_030_cell_005.lineart.crease_threshold = 0.0
ob_glass_cell_030_cell_004.location = (-0.9011, 0.001999, 1.798)
ob_glass_cell_030_cell_004.scale = (1.0, 3.0, 1.0)
ob_glass_cell_030_cell_004.lineart.crease_threshold = 0.0
ob_glass_cell_030_cell_003.location = (-1.255, 0.0002341, 1.179)
ob_glass_cell_030_cell_003.scale = (1.0, 3.0, 1.0)
ob_glass_cell_030_cell_003.lineart.crease_threshold = 0.0
ob_glass_cell_030_cell_001.location = (-1.961, 0.0002339, 0.8203)
ob_glass_cell_030_cell_001.scale = (1.0, 3.0, 1.0)
ob_glass_cell_030_cell_001.lineart.crease_threshold = 0.0
ob_glass_cell_030_cell.location = (-1.812, 0.000234, 1.738)
ob_glass_cell_030_cell.scale = (1.0, 3.0, 1.0)
ob_glass_cell_030_cell.lineart.crease_threshold = 0.0
ob_glass_cell_029_cell_010.location = (-0.7344, 0.0002339, -0.6585)
ob_glass_cell_029_cell_010.scale = (1.0, 3.0, 1.0)
ob_glass_cell_029_cell_010.lineart.crease_threshold = 0.0
ob_glass_cell_029_cell_009.location = (-1.306, -0.0008662, 0.1336)
ob_glass_cell_029_cell_009.scale = (1.0, 3.0, 1.0)
ob_glass_cell_029_cell_009.lineart.crease_threshold = 0.0
ob_glass_cell_029_cell_008.location = (-0.6454, 0.001761, -0.1319)
ob_glass_cell_029_cell_008.scale = (1.0, 3.0, 1.0)
ob_glass_cell_029_cell_008.lineart.crease_threshold = 0.0
ob_glass_cell_029_cell_007.location = (-1.977, 0.0002341, -0.04147)
ob_glass_cell_029_cell_007.scale = (1.0, 3.0, 1.0)
ob_glass_cell_029_cell_007.lineart.crease_threshold = 0.0
ob_glass_cell_029_cell_006.location = (-1.841, -0.001766, -0.5213)
ob_glass_cell_029_cell_006.scale = (1.0, 3.0, 1.0)
ob_glass_cell_029_cell_006.lineart.crease_threshold = 0.0
ob_glass_cell_029_cell_005.location = (-0.8936, 0.004508, 0.3835)
ob_glass_cell_029_cell_005.scale = (1.0, 3.0, 1.0)
ob_glass_cell_029_cell_005.lineart.crease_threshold = 0.0
ob_glass_cell_029_cell_003.location = (-1.38, -0.002496, -0.8059)
ob_glass_cell_029_cell_003.scale = (1.0, 3.0, 1.0)
ob_glass_cell_029_cell_003.lineart.crease_threshold = 0.0
ob_glass_cell_029_cell_002.location = (-0.1368, 0.0002338, 0.07402)
ob_glass_cell_029_cell_002.scale = (1.0, 3.0, 1.0)
ob_glass_cell_029_cell_002.lineart.crease_threshold = 0.0
ob_glass_cell_029_cell_001.location = (-1.403, 0.0002342, -0.3727)
ob_glass_cell_029_cell_001.scale = (1.0, 3.0, 1.0)
ob_glass_cell_029_cell_001.lineart.crease_threshold = 0.0
ob_glass_cell_029_cell.location = (-1.819, 0.0002339, 0.3013)
ob_glass_cell_029_cell.scale = (1.0, 3.0, 1.0)
ob_glass_cell_029_cell.lineart.crease_threshold = 0.0
ob_glass_cell_028_cell_011.location = (0.2953, 0.0002339, 0.3571)
ob_glass_cell_028_cell_011.scale = (1.0, 3.0, 1.0)
ob_glass_cell_028_cell_011.lineart.crease_threshold = 0.0
ob_glass_cell_028_cell_010.location = (0.08535, 0.001813, -0.5933)
ob_glass_cell_028_cell_010.scale = (1.0, 3.0, 1.0)
ob_glass_cell_028_cell_010.lineart.crease_threshold = 0.0
ob_glass_cell_028_cell_009.location = (1.471, 0.001999, -0.4317)
ob_glass_cell_028_cell_009.scale = (1.0, 3.0, 1.0)
ob_glass_cell_028_cell_009.lineart.crease_threshold = 0.0
ob_glass_cell_028_cell_008.location = (1.367, 0.0002337, -1.53)
ob_glass_cell_028_cell_008.scale = (1.0, 3.0, 1.0)
ob_glass_cell_028_cell_008.lineart.crease_threshold = 0.0
ob_glass_cell_028_cell_006.location = (0.1, 0.0002339, -1.341)
ob_glass_cell_028_cell_006.scale = (1.0, 3.0, 1.0)
ob_glass_cell_028_cell_006.lineart.crease_threshold = 0.0
ob_glass_cell_028_cell_005.location = (0.6845, 0.000234, 0.02359)
ob_glass_cell_028_cell_005.scale = (1.0, 3.0, 1.0)
ob_glass_cell_028_cell_005.lineart.crease_threshold = 0.0
ob_glass_cell_028_cell_004.location = (0.2308, 0.0002339, 0.2374)
ob_glass_cell_028_cell_004.scale = (1.0, 3.0, 1.0)
ob_glass_cell_028_cell_004.lineart.crease_threshold = 0.0
ob_glass_cell_028_cell_003.location = (1.544, -0.001531, 0.1388)
ob_glass_cell_028_cell_003.scale = (1.0, 3.0, 1.0)
ob_glass_cell_028_cell_003.lineart.crease_threshold = 0.0
ob_glass_cell_028_cell_002.location = (0.9363, 0.0002336, -0.8427)
ob_glass_cell_028_cell_002.scale = (1.0, 3.0, 1.0)
ob_glass_cell_028_cell_002.lineart.crease_threshold = 0.0
ob_glass_cell_028_cell.location = (0.128, -0.001784, -0.002782)
ob_glass_cell_028_cell.scale = (1.0, 3.0, 1.0)
ob_glass_cell_028_cell.lineart.crease_threshold = 0.0
ob_glass_cell_027_cell_007.location = (0.8607, 0.0002337, 0.7612)
ob_glass_cell_027_cell_007.scale = (1.0, 3.0, 1.0)
ob_glass_cell_027_cell_007.lineart.crease_threshold = 0.0
ob_glass_cell_027_cell_006.location = (1.495, 0.002542, 1.455)
ob_glass_cell_027_cell_006.scale = (1.0, 3.0, 1.0)
ob_glass_cell_027_cell_006.lineart.crease_threshold = 0.0
ob_glass_cell_027_cell_005.location = (-0.03439, 0.0004253, 1.56)
ob_glass_cell_027_cell_005.scale = (1.0, 3.0, 1.0)
ob_glass_cell_027_cell_005.lineart.crease_threshold = 0.0
ob_glass_cell_027_cell_004.location = (-0.0461, -0.0001936, 1.229)
ob_glass_cell_027_cell_004.scale = (1.0, 3.0, 1.0)
ob_glass_cell_027_cell_004.lineart.crease_threshold = 0.0
ob_glass_cell_027_cell_003.location = (0.1551, -0.001831, 1.054)
ob_glass_cell_027_cell_003.scale = (1.0, 3.0, 1.0)
ob_glass_cell_027_cell_003.lineart.crease_threshold = 0.0
ob_glass_cell_027_cell_002.location = (1.405, 0.0002338, 0.8461)
ob_glass_cell_027_cell_002.scale = (1.0, 3.0, 1.0)
ob_glass_cell_027_cell_002.lineart.crease_threshold = 0.0
ob_glass_cell_027_cell_001.location = (-0.2625, 0.0002337, 1.976)
ob_glass_cell_027_cell_001.scale = (1.0, 3.0, 1.0)
ob_glass_cell_027_cell_001.lineart.crease_threshold = 0.0
ob_glass_cell_027_cell.location = (0.7893, 0.0002337, 1.384)
ob_glass_cell_027_cell.scale = (1.0, 3.0, 1.0)
ob_glass_cell_027_cell.lineart.crease_threshold = 0.0
ob_glass_cell_022_cell_006.location = (1.873, 0.0002339, 1.634)
ob_glass_cell_022_cell_006.scale = (1.0, 3.0, 1.0)
ob_glass_cell_022_cell_006.lineart.crease_threshold = 0.0
ob_glass_cell_022_cell_004.location = (1.875, 0.0002338, 1.9)
ob_glass_cell_022_cell_004.scale = (1.0, 3.0, 1.0)
ob_glass_cell_022_cell_004.lineart.crease_threshold = 0.0
ob_glass_cell_022_cell_003.location = (1.855, 0.002542, 1.065)
ob_glass_cell_022_cell_003.scale = (1.0, 3.0, 1.0)
ob_glass_cell_022_cell_003.lineart.crease_threshold = 0.0
ob_glass_cell_022_cell_002.location = (1.839, 0.0002339, 0.4483)
ob_glass_cell_022_cell_002.scale = (1.0, 3.0, 1.0)
ob_glass_cell_022_cell_002.lineart.crease_threshold = 0.0
ob_glass_cell_022_cell_001.location = (1.767, 0.0002339, 0.6221)
ob_glass_cell_022_cell_001.scale = (1.0, 3.0, 1.0)
ob_glass_cell_022_cell_001.lineart.crease_threshold = 0.0
ob_glass_cell_022_cell.location = (1.905, 0.000234, 0.65)
ob_glass_cell_022_cell.scale = (1.0, 3.0, 1.0)
ob_glass_cell_022_cell.lineart.crease_threshold = 0.0

# ---- collection membership
col_collection_2.objects.link(ob_glass_cell_031_cell_010)
col_collection_2.objects.link(ob_glass_cell_031_cell_009)
col_collection_2.objects.link(ob_glass_cell_031_cell_007)
col_collection_2.objects.link(ob_glass_cell_031_cell_005)
col_collection_2.objects.link(ob_glass_cell_031_cell_004)
col_collection_2.objects.link(ob_glass_cell_031_cell_003)
col_collection_2.objects.link(ob_glass_cell_031_cell_002)
col_collection_2.objects.link(ob_glass_cell_031_cell_001)
col_collection_2.objects.link(ob_glass_cell_031_cell)
col_collection_2.objects.link(ob_glass_cell_030_cell_011)
col_collection_2.objects.link(ob_glass_cell_030_cell_010)
col_collection_2.objects.link(ob_glass_cell_030_cell_009)
col_collection_2.objects.link(ob_glass_cell_030_cell_008)
col_collection_2.objects.link(ob_glass_cell_030_cell_007)
col_collection_2.objects.link(ob_glass_cell_030_cell_006)
col_collection_2.objects.link(ob_glass_cell_030_cell_005)
col_collection_2.objects.link(ob_glass_cell_030_cell_004)
col_collection_2.objects.link(ob_glass_cell_030_cell_003)
col_collection_2.objects.link(ob_glass_cell_030_cell_001)
col_collection_2.objects.link(ob_glass_cell_030_cell)
col_collection_2.objects.link(ob_glass_cell_029_cell_010)
col_collection_2.objects.link(ob_glass_cell_029_cell_009)
col_collection_2.objects.link(ob_glass_cell_029_cell_008)
col_collection_2.objects.link(ob_glass_cell_029_cell_007)
col_collection_2.objects.link(ob_glass_cell_029_cell_006)
col_collection_2.objects.link(ob_glass_cell_029_cell_005)
col_collection_2.objects.link(ob_glass_cell_029_cell_003)
col_collection_2.objects.link(ob_glass_cell_029_cell_002)
col_collection_2.objects.link(ob_glass_cell_029_cell_001)
col_collection_2.objects.link(ob_glass_cell_029_cell)
col_collection_2.objects.link(ob_glass_cell_028_cell_011)
col_collection_2.objects.link(ob_glass_cell_028_cell_010)
col_collection_2.objects.link(ob_glass_cell_028_cell_009)
col_collection_2.objects.link(ob_glass_cell_028_cell_008)
col_collection_2.objects.link(ob_glass_cell_028_cell_006)
col_collection_2.objects.link(ob_glass_cell_028_cell_005)
col_collection_2.objects.link(ob_glass_cell_028_cell_004)
col_collection_2.objects.link(ob_glass_cell_028_cell_003)
col_collection_2.objects.link(ob_glass_cell_028_cell_002)
col_collection_2.objects.link(ob_glass_cell_028_cell)
col_collection_2.objects.link(ob_glass_cell_027_cell_007)
col_collection_2.objects.link(ob_glass_cell_027_cell_006)
col_collection_2.objects.link(ob_glass_cell_027_cell_005)
col_collection_2.objects.link(ob_glass_cell_027_cell_004)
col_collection_2.objects.link(ob_glass_cell_027_cell_003)
col_collection_2.objects.link(ob_glass_cell_027_cell_002)
col_collection_2.objects.link(ob_glass_cell_027_cell_001)
col_collection_2.objects.link(ob_glass_cell_027_cell)
col_collection_2.objects.link(ob_glass_cell_022_cell_006)
col_collection_2.objects.link(ob_glass_cell_022_cell_004)
col_collection_2.objects.link(ob_glass_cell_022_cell_003)
col_collection_2.objects.link(ob_glass_cell_022_cell_002)
col_collection_2.objects.link(ob_glass_cell_022_cell_001)
col_collection_2.objects.link(ob_glass_cell_022_cell)

# ---- scene / render settings (as saved in the file)
scene.frame_start = 1; scene.frame_end = 250; scene.frame_set(1)
scene.render.engine = 'BLENDER_EEVEE_NEXT'
scene.render.resolution_percentage = 50
scene.render.dither_intensity = 0.0
scene.cycles.use_denoising = False
scene.cycles.samples = 10
scene.cycles.sampling_pattern = 'TABULATED_SOBOL'
scene.cycles.light_sampling_threshold = 0.0
scene.cycles.use_adaptive_sampling = False
scene.cycles.use_light_tree = False
scene.cycles.blur_glossy = 0.0
scene.cycles.pixel_filter_type = 'GAUSSIAN'
scene.cycles.sample_clamp_indirect = 0.0
scene.view_settings.view_transform = 'Standard'
bpy.context.view_layer.update()

# ---- added for rendering (the .blend has no active camera and no usable light): camera, sun
cam_auto = bpy.data.cameras.new('AutoCamera')
cam_auto.lens = 50.0
cam_auto.sensor_width = 36.0
cam_auto.clip_end = 1000.0
ob_auto_camera = bpy.data.objects.new('AutoCamera', cam_auto)
scene.collection.objects.link(ob_auto_camera)
ob_auto_camera.location = (5.23415, -6.28075, 4.18732)
ob_auto_camera.rotation_euler = (1.09748, -7.21219e-08, 0.694738)
scene.camera = ob_auto_camera
light_auto_sun = bpy.data.lights.new('AutoSun', 'SUN')
light_auto_sun.energy = 3.0
light_auto_sun.angle = 0.0523599
ob_auto_sun = bpy.data.objects.new('AutoSun', light_auto_sun)
scene.collection.objects.link(ob_auto_sun)
ob_auto_sun.rotation_euler = (0.872665, 0.174533, 0.523599)
bpy.context.view_layer.update()
